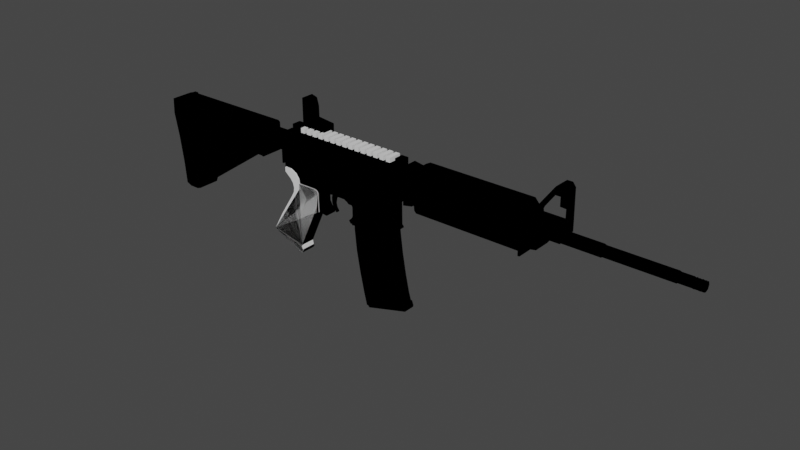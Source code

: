 # Source: gun.blend  (saved by Blender 5.1.30; exported with 4.5.12 LTS)
import bpy
from mathutils import Matrix  # noqa: F401  (used for matrix-valued properties, if any)

bpy.ops.wm.read_factory_settings(use_empty=True)
scene = bpy.context.scene
scene.name = 'Scene'

# ---- collections
col_gun = bpy.data.collections.new('gun'); scene.collection.children.link(col_gun)
col_gun_booleans = bpy.data.collections.new('gun_booleans'); scene.collection.children.link(col_gun_booleans)

# ---- images (referenced by path relative to the original .blend; pixels are not part of the script)
import os
ASSET_DIR = os.environ.get("B2B_ASSET_DIR", "")  # directory of the original .blend (textures are referenced by path, not embedded)
HERE = os.path.dirname(os.path.abspath(__file__))  # packed textures are extracted next to this script under _unpacked/

def load_image(name, relpath, width, height, colorspace="sRGB"):
    """Load a texture the original file referenced (path relative to the .blend, or extracted next to this script)."""
    p = next((c for c in (os.path.join(HERE, relpath), os.path.join(ASSET_DIR, relpath)) if relpath and os.path.exists(c)), "")
    if p:
        img = bpy.data.images.load(p, check_existing=True)
        img.name = name
    else:  # same state as the original file: an image datablock whose file is absent (Cycles renders it pink)
        img = bpy.data.images.new(name, width, height)
        img.source = "FILE"
        img.filepath = "//" + (relpath or name)
    img.colorspace_settings.name = colorspace
    return img
img_untitled = load_image('Untitled', 'mag.png', 1024, 1024, 'sRGB')

# ---- materials (node trees are filled in below, after node groups)
mat_material_003 = bpy.data.materials.new('Material.003')
mat_material_003.use_backface_culling_lightprobe_volume = False
mat_material_003.use_transparent_shadow = False

# ---- node groups
ng_auto_smooth = bpy.data.node_groups.new('Auto Smooth', 'GeometryNodeTree')
_s = ng_auto_smooth.interface.new_socket(name='Geometry', in_out='OUTPUT', socket_type='NodeSocketGeometry')
_s = ng_auto_smooth.interface.new_socket(name='Geometry', in_out='INPUT', socket_type='NodeSocketGeometry')
_s = ng_auto_smooth.interface.new_socket(name='Angle', in_out='INPUT', socket_type='NodeSocketFloat')
_s.subtype = 'ANGLE'
_s.min_value = 0.0
_s.max_value = 3.142
ng_auto_smooth.is_modifier = True
_N = ng_auto_smooth.nodes; _L = ng_auto_smooth.links
n0 = _N.new('NodeGroupOutput'); n0.name = 'Group Output'; n0.location = (480, -100)
n1 = _N.new('NodeGroupInput'); n1.name = 'Group Input'; n1.location = (-420, -300)
n2 = _N.new('NodeGroupInput'); n2.name = 'Group Input.001'; n2.location = (-60, -100)
n3 = _N.new('GeometryNodeSetShadeSmooth'); n3.name = 'Set Shade Smooth'; n3.location = (120, -100)
n3.domain = 'EDGE'
n4 = _N.new('GeometryNodeSetShadeSmooth'); n4.name = 'Set Shade Smooth.001'; n4.location = (300, -100)
n5 = _N.new('GeometryNodeInputMeshEdgeAngle'); n5.name = 'Edge Angle'; n5.location = (-420, -220)
n6 = _N.new('GeometryNodeInputEdgeSmooth'); n6.name = 'Is Edge Smooth'; n6.location = (-60, -160)
n7 = _N.new('GeometryNodeInputShadeSmooth'); n7.name = 'Is Face Smooth'; n7.location = (-240, -340)
n8 = _N.new('FunctionNodeBooleanMath'); n8.name = 'Boolean Math'; n8.location = (-60, -220)
n9 = _N.new('FunctionNodeCompare'); n9.name = 'Compare'; n9.location = (-240, -180)
n9.operation = 'LESS_EQUAL'
_L.new(n5.outputs[0], n9.inputs[0])
_L.new(n4.outputs[0], n0.inputs[0])
_L.new(n1.outputs[1], n9.inputs[1])
_L.new(n9.outputs[0], n8.inputs[0])
_L.new(n7.outputs[0], n8.inputs[1])
_L.new(n2.outputs[0], n3.inputs[0])
_L.new(n6.outputs[0], n3.inputs[1])
_L.new(n3.outputs[0], n4.inputs[0])
_L.new(n8.outputs[0], n3.inputs[2])
n0.is_active_output = True

# ---- material node trees
mat_material_003.use_nodes = True; mat_material_003.node_tree.nodes.clear()
_N = mat_material_003.node_tree.nodes; _L = mat_material_003.node_tree.links
n0 = _N.new('ShaderNodeOutputMaterial'); n0.name = 'Material Output'; n0.location = (300, 300)
n1 = _N.new('ShaderNodeEeveeSpecular'); n1.name = 'Specular BSDF'; n1.location = (10, 300)
n1.inputs[2].default_value = 1.0
n2 = _N.new('ShaderNodeTexImage'); n2.name = 'Image Texture'; n2.location = (-280, 278)
n2.image = img_untitled
n2.interpolation = 'Closest'
n3 = _N.new('ShaderNodeUVMap'); n3.name = 'UV Map'; n3.location = (-470, 256)
_L.new(n1.outputs[0], n0.inputs[0])
_L.new(n2.outputs[0], n1.inputs[0])
_L.new(n3.outputs[0], n2.inputs[0])
n0.is_active_output = True

# ---- world
world_world = bpy.data.worlds.new('World'); scene.world = world_world
world_world.use_nodes = True; world_world.node_tree.nodes.clear()
_N = world_world.node_tree.nodes; _L = world_world.node_tree.links
n0 = _N.new('ShaderNodeOutputWorld'); n0.name = 'World Output'; n0.location = (300, 300)
n1 = _N.new('ShaderNodeBackground'); n1.name = 'Background'; n1.location = (10, 300)
n1.inputs[0].default_value = (0.05088, 0.05088, 0.05088, 1.0)
_L.new(n1.outputs[0], n0.inputs[0])
n0.is_active_output = True
world_world.color = (0.05088, 0.05088, 0.05088)
world_world.use_sun_shadow = False
world_world.sun_shadow_jitter_overblur = 0.0

# ---- meshes
me_cube_003 = bpy.data.meshes.new('Cube.003')
me_cube_003.from_pydata([(4.112, 0.1655, -0.2438), (4.112, 0.0, -0.2438), (4.282, 0.0, -1.263), (4.281, 0.0, -0.2468), (4.282, 0.1299, -1.263), (4.281, 0.1655, -0.2468), (3.788, 0.1655, -0.04259), (3.788, 0.0, -0.04259), (3.919, 0.0, -0.1833), (3.919, 0.1655, -0.1833), (3.734, 0.1655, 0.1181), (3.734, 0.0, 0.1181), (3.101, 0.1655, 0.1116), (3.101, 0.0, 0.1116), (3.07, 0.1655, 0.1794), (3.07, 0.0, 0.1794), (3.069, 0.1655, 0.7041), (3.069, 0.0, 0.7041), (2.811, 0.1655, 0.7473), (2.811, 0.0, 0.7473), (2.788, 0.1655, 0.6589), (2.788, 0.0, 0.6589), (2.895, 0.1655, 0.5679), (2.895, 0.0, 0.5679), (2.96, 0.1655, 0.4484), (2.96, 0.0, 0.4484), (2.962, 0.1655, 0.2957), (2.962, 0.0, 0.2957), (2.906, 0.1655, 0.1746), (2.906, 0.0, 0.1746), (2.817, 0.1655, 0.09736), (2.817, 0.0, 0.09736), (2.701, 0.1655, 0.05996), (2.701, 0.0, 0.05996), (2.119, 0.1823, 0.06149), (2.119, 0.0, 0.06149), (2.054, 0.1823, 0.08862), (2.054, 0.0, 0.08862), (1.935, 0.1178, 0.1972), (1.935, 0.0, 0.1972), (1.893, 0.1178, 0.2863), (1.893, 0.0, 0.2863), (1.891, 0.1178, 0.4325), (1.891, 0.0, 0.4325), (1.943, 0.1178, 0.5498), (1.943, 0.0, 0.5498), (2.044, 0.1178, 0.6516), (2.044, 0.0, 0.6516), (1.993, 0.1178, 0.7283), (1.993, 0.0, 0.7283), (0.4452, 0.1981, 0.4541), (0.4452, 0.0, 0.4541), (0.4534, 0.1982, 0.4135), (0.4534, 0.0, 0.4135), (0.4791, 0.1823, 0.3724), (0.4791, 0.0, 0.3724), (0.4881, 0.1823, -0.2524), (0.4881, 0.0, -0.2524), (0.45, 0.1823, -0.3342), (0.45, 0.0, -0.3342), (0.3805, 0.1823, -0.3847), (0.3805, 0.0, -0.3847), (0.311, 0.1823, -0.4049), (0.311, 0.0, -0.4049), (0.264, 0.1823, -0.4345), (0.264, 0.0, -0.4345), (0.2472, 0.1823, -0.4667), (0.2472, 0.0, -0.4667), (4.203, 0.0, -1.309), (4.203, 0.1299, -1.309), (0.2463, 0.0, -0.6267), (0.2463, 0.1823, -0.6267), (3.563, 0.1655, -0.6267), (3.644, 0.1655, -0.6286), (3.72, 0.1655, -0.638), (3.788, 0.1655, -0.662), (3.853, 0.1655, -0.6995), (3.913, 0.1655, -0.7588), (3.961, 0.1655, -0.8242), (3.999, 0.1655, -0.9243), (4.016, 0.1655, -1.045), (4.016, 0.1299, -1.154), (4.016, 0.1299, -1.309), (4.016, 0.0, -1.309), (3.07, 0.1654, 0.2969), (3.069, 0.1652, 0.4511), (3.069, 0.0, 0.4511), (3.07, 0.0, 0.2969), (2.431, 0.0, 0.3776), (2.369, 0.0, 0.02391), (2.683, 0.0, 0.09298), (7.405, 0.2838, -0.9613), (4.281, 0.2838, -0.9613), (7.405, 0.2296, -0.7945), (4.281, 0.2296, -0.7945), (7.405, 0.0877, -0.6914), (4.281, 0.0877, -0.6914), (7.405, -0.0877, -0.6914), (4.281, -0.0877, -0.6914), (7.405, -0.2296, -0.7945), (4.281, -0.2296, -0.7945), (7.405, -0.2838, -0.9613), (4.281, -0.2838, -0.9613), (7.405, -0.2296, -1.128), (4.281, -0.2296, -1.128), (7.405, -0.0877, -1.231), (4.281, -0.0877, -1.231), (7.405, 0.0877, -1.231), (4.281, 0.0877, -1.231), (7.405, 0.2296, -1.128), (4.281, 0.2296, -1.128), (2.017, 0.0, 0.6922), (2.017, 0.1178, 0.6922), (1.866, 0.1184, 0.7035), (1.99, 0.0, 0.1411), (1.858, 0.1178, 0.1399), (1.858, 0.1823, 0.14), (1.858, 0.1823, 0.6109), (1.87, 0.1178, 0.6714), (1.87, 0.1982, 0.6714), (1.866, 0.1981, 0.7035), (1.866, 0.0, 0.7035), (1.99, 0.1178, 0.1411), (1.858, 0.1178, 0.6109), (0.2463, 0.1823, -0.5046), (0.2463, 0.0, -0.5046), (0.2657, 0.1823, -0.5697), (0.3322, 0.1823, -0.594), (0.4053, 0.1823, -0.5696), (0.4052, 0.1823, -0.5013), (0.4054, 0.1823, -0.4278), (0.3332, 0.1823, -0.4009), (0.2671, 0.1823, -0.4346), (1.859, 0.1823, -0.3798), (2.119, 0.1823, -0.4956), (2.119, 0.1823, -0.6267), (2.072, 0.2757, -0.1146), (2.024, 0.2757, -0.06723), (2.15, 0.1655, -0.6267), (2.15, 0.1655, 0.05691), (2.15, 0.0, 0.05691), (0.2462, 0.2261, -0.5047), (0.2657, 0.2261, -0.5697), (0.3322, 0.2261, -0.5941), (0.4053, 0.2261, -0.5696), (0.4051, 0.2341, -0.5014), (0.4054, 0.2261, -0.4278), (0.3332, 0.2261, -0.4009), (0.2671, 0.2261, -0.4347), (0.278, 0.2405, -0.5037), (0.2918, 0.2405, -0.5468), (0.3331, 0.2405, -0.5608), (0.375, 0.2405, -0.5451), (0.3916, 0.2405, -0.5013), (0.3746, 0.2405, -0.4597), (0.3334, 0.2405, -0.4414), (0.2911, 0.2405, -0.4594), (0.3119, 0.248, -0.503), (0.3177, 0.248, -0.5203), (0.3337, 0.248, -0.5258), (0.35, 0.248, -0.5209), (0.3577, 0.248, -0.5017), (0.3508, 0.248, -0.4847), (0.3343, 0.248, -0.478), (0.3165, 0.248, -0.4855), (2.072, 0.1863, -0.1146), (2.024, 0.1863, -0.06723), (1.95, 0.1863, -0.06699), (1.903, 0.1863, -0.1204), (1.902, 0.1863, -0.2722), (1.948, 0.1863, -0.3252), (2.024, 0.1863, -0.3252), (2.071, 0.1863, -0.2733), (1.99, 0.1827, 0.1411), (0.4121, 0.1823, -0.3845), (0.4121, 0.1823, -0.6267), (0.4121, 0.1823, -0.5013), (2.119, 0.1823, -0.3789), (2.119, 0.1823, -0.5939), (0.4121, 0.1823, -0.5953), (2.119, 0.1823, -0.3887), (0.4121, 0.1823, -0.3944), (2.119, 0.2378, -0.4956), (0.4121, 0.2168, -0.564), (2.119, 0.1823, -0.4244), (2.119, 0.1823, -0.46), (0.4121, 0.1823, -0.43), (0.4121, 0.1823, -0.4656), (2.119, 0.2168, -0.4244), (0.4121, 0.2378, -0.5013), (0.4121, 0.232, -0.5326), (2.119, 0.2168, -0.5612), (2.119, 0.1823, -0.5284), (2.119, 0.1823, -0.5612), (0.4121, 0.1823, -0.5326), (0.4121, 0.1823, -0.564), (2.119, 0.232, -0.5284), (0.4121, 0.232, -0.4656), (0.4121, 0.2168, -0.43), (2.119, 0.232, -0.46), (1.858, 0.1823, -0.01492), (2.119, 0.1823, -0.01492), (1.95, 0.2757, -0.06699), (1.903, 0.2757, -0.1204), (1.902, 0.2757, -0.2722), (1.948, 0.2757, -0.3252), (2.024, 0.2757, -0.3252), (2.071, 0.2757, -0.2733), (4.282, 0.0, -1.045), (4.282, 0.0, -1.099), (4.282, 0.1655, -1.045), (4.282, 0.1299, -1.099), (4.016, 0.1299, -1.099)], [], [(3, 5, 0, 1), (1, 0, 9, 8), (8, 9, 6, 7), (10, 11, 7, 6), (11, 10, 12, 13), (13, 12, 14, 15), (17, 16, 18, 19), (19, 18, 20, 21), (21, 20, 22, 23), (23, 22, 24, 25), (25, 24, 26, 27), (27, 26, 28, 29), (29, 28, 30, 31), (31, 30, 32, 33), (33, 32, 139, 140), (35, 34, 36, 37), (37, 36, 122, 114), (39, 38, 40, 41), (41, 40, 42, 43), (43, 42, 44, 45), (47, 46, 112, 111), (51, 50, 52, 53), (53, 52, 54, 55), (55, 54, 56, 57), (57, 56, 58, 59), (59, 58, 60, 61), (61, 60, 62, 63), (63, 62, 64, 65), (65, 64, 66, 67), (67, 66, 124, 125), (69, 4, 2, 68), (44, 46, 47, 45), (82, 69, 68, 83), (86, 85, 16, 17), (15, 14, 84, 87), (87, 84, 85, 86), (48, 113, 121, 49), (4, 211, 209, 2), (91, 92, 94, 93), (93, 94, 96, 95), (95, 96, 98, 97), (97, 98, 100, 99), (99, 100, 102, 101), (101, 102, 104, 103), (103, 104, 106, 105), (105, 106, 108, 107), (94, 92, 110, 108, 106, 104, 102, 100, 98, 96), (107, 108, 110, 109), (109, 110, 92, 91), (91, 93, 95, 97, 99, 101, 103, 105, 107, 109), (111, 112, 48, 49), (52, 50, 120, 119), (54, 117, 116, 200, 133, 174, 60, 58, 56), (118, 123, 117, 119), (119, 120, 113, 118), (119, 117, 54, 52), (121, 113, 120, 50, 51), (122, 115, 123, 118, 113, 48, 112, 46, 44, 42, 40, 38), (114, 122, 38, 39), (117, 123, 115, 116), (125, 124, 71, 70), (124, 126, 127, 128, 129, 176, 194, 195, 179, 175, 71), (127, 126, 142, 143), (129, 128, 144, 145), (131, 130, 146, 147), (124, 132, 148, 141), (126, 124, 141, 142), (128, 127, 143, 144), (130, 129, 145, 146), (132, 131, 147, 148), (60, 174, 181, 186, 187, 176, 129, 130, 131, 132, 124, 66, 64, 62), (138, 139, 32, 30, 28, 26, 24, 22, 20, 18, 16, 85, 84, 14, 12, 10, 6, 9, 0, 5, 210, 80, 79, 78, 77, 76, 75, 74, 73, 72), (122, 36, 173), (140, 139, 34, 35), (135, 178, 193, 192, 134, 185, 184, 180, 177, 201, 34, 139, 138), (147, 146, 154, 155), (149, 156, 164, 157), (145, 144, 152, 153), (143, 142, 150, 151), (148, 147, 155, 156), (146, 145, 153, 154), (144, 143, 151, 152), (142, 141, 149, 150), (141, 148, 156, 149), (160, 159, 158, 157, 164, 163, 162, 161), (155, 154, 162, 163), (153, 152, 160, 161), (151, 150, 158, 159), (156, 155, 163, 164), (154, 153, 161, 162), (152, 151, 159, 160), (150, 149, 157, 158), (116, 115, 122, 173), (168, 169, 133, 200, 201, 165, 166, 167), (176, 187, 197, 189), (189, 182, 196, 190), (201, 177, 133, 169, 170, 171, 172, 165), (179, 178, 135, 175), (180, 181, 174, 133, 177), (178, 191, 193), (197, 199, 182, 189), (188, 199, 197, 198), (186, 181, 198), (184, 185, 199, 188), (190, 196, 191, 183), (192, 193, 191, 196), (187, 186, 198, 197), (134, 192, 196, 182), (188, 180, 184), (194, 176, 189, 190), (185, 134, 182, 199), (179, 195, 183), (195, 194, 190, 183), (178, 179, 183, 191), (180, 188, 198, 181), (171, 170, 205, 206), (201, 200, 116, 173, 36, 34), (206, 205, 204, 203, 202, 137, 136, 207), (169, 168, 203, 204), (167, 166, 137, 202), (172, 171, 206, 207), (170, 169, 204, 205), (168, 167, 202, 203), (166, 165, 136, 137), (165, 172, 207, 136), (80, 210, 211, 212), (212, 211, 4, 69, 82, 81), (209, 211, 210, 208), (208, 210, 5, 3)])
_uv = me_cube_003.uv_layers.new(name='UVMap')
_uv.uv.foreach_set('vector', [0.7494, 0.8734, 0.7755, 0.8734, 0.7755, 0.8994, 0.7494, 0.8994, 0.7494, 0.8994, 0.7755, 0.8994, 0.7755, 0.927, 0.7494, 0.927, 0.8044, 0.9287, 0.7782, 0.9287, 0.7782, 0.9058, 0.8044, 0.9058, 0.7782, 0.8802, 0.8044, 0.8802, 0.8044, 0.9058, 0.7782, 0.9058, 0.3684, 0.8466, 0.3946, 0.8466, 0.3946, 0.9444, 0.3684, 0.9444, 0.337, 0.9429, 0.3108, 0.9429, 0.3108, 0.9321, 0.337, 0.9321, -2.355e-10, 0.8837, 0.02618, 0.8837, 0.02618, 0.9219, 1.028e-09, 0.9219, 0.337, 0.8491, 0.3631, 0.8491, 0.3631, 0.8626, 0.337, 0.8626, 0.337, 0.8626, 0.3631, 0.8626, 0.3631, 0.8787, 0.337, 0.8787, 0.337, 0.8787, 0.3631, 0.8787, 0.3631, 0.8987, 0.337, 0.8987, 0.337, 0.8987, 0.3631, 0.8987, 0.3631, 0.9227, 0.337, 0.9227, 0.337, 0.9227, 0.3631, 0.9227, 0.3631, 0.9408, 0.337, 0.9408, 0.6619, 0.7826, 0.6881, 0.7826, 0.6881, 0.799, 0.6619, 0.799, 0.6619, 0.799, 0.6881, 0.799, 0.6881, 0.8182, 0.6619, 0.8182, 0.6619, 0.8182, 0.6881, 0.8182, 0.6881, 0.9033, 0.6619, 0.9033, 0.6619, 0.9079, 0.6908, 0.9079, 0.6908, 0.917, 0.6619, 0.917, 0.5868, 0.9452, 0.558, 0.9452, 0.5682, 0.9366, 0.5868, 0.9366, 0.5868, 0.9274, 0.5682, 0.9274, 0.5682, 0.9132, 0.5868, 0.9132, 0.5868, 0.9132, 0.5682, 0.9132, 0.5682, 0.89, 0.5868, 0.89, 0.5868, 0.89, 0.5682, 0.89, 0.5682, 0.8717, 0.5868, 0.8717, 0.7397, 0.8966, 0.7397, 0.9152, 0.7332, 0.9152, 0.7332, 0.8966, 0.6306, 0.7826, 0.6619, 0.7826, 0.6619, 0.7891, 0.6306, 0.7891, 0.6306, 0.7891, 0.6619, 0.7891, 0.6594, 0.796, 0.6306, 0.796, 0.6306, 0.796, 0.6594, 0.796, 0.6594, 0.8944, 0.6306, 0.8944, 0.6306, 0.8944, 0.6594, 0.8944, 0.6594, 0.9066, 0.6306, 0.9066, 0.02618, 0.8837, 0.05502, 0.8837, 0.05502, 0.8962, 0.02618, 0.8962, 0.02618, 0.8962, 0.05502, 0.8962, 0.05502, 0.9076, 0.02618, 0.9076, 0.02618, 0.9076, 0.05502, 0.9076, 0.05502, 0.9159, 0.02618, 0.9159, 0.05502, 0.8837, 0.08387, 0.8837, 0.08387, 0.8885, 0.05502, 0.8885, 0.05502, 0.8885, 0.08387, 0.8885, 0.08387, 0.8944, 0.05502, 0.8944, 0.8858, 0.7962, 0.8858, 0.7833, 0.9064, 0.7833, 0.9064, 0.7962, 0.9115, 0.6782, 0.8944, 0.6782, 0.8944, 0.6596, 0.9115, 0.6596, 0.8858, 0.8258, 0.8858, 0.7962, 0.9064, 0.7962, 0.9064, 0.8258, 0.337, 0.8891, 0.3108, 0.8891, 0.3108, 0.8491, 0.337, 0.8491, 0.337, 0.9321, 0.3108, 0.9321, 0.3108, 0.9135, 0.337, 0.9135, 0.337, 0.9135, 0.3108, 0.9135, 0.3108, 0.8891, 0.337, 0.8891, 0.4276, 0.6173, 0.4277, 0.6378, 0.4089, 0.6378, 0.4089, 0.6173, 0.8882, 0.5749, 0.8882, 0.549, 0.9088, 0.549, 0.9088, 0.5749, 0.4729, 0.4227, 0.4729, 0.917, 0.4467, 0.9169, 0.4467, 0.4226, 0.5497, 0.4263, 0.5497, 0.9081, 0.5272, 0.9044, 0.5272, 0.4226, 0.5272, 0.4226, 0.5272, 0.9044, 0.4995, 0.9044, 0.4995, 0.4226, 0.6306, 0.2886, 0.6306, 0.7829, 0.6081, 0.7829, 0.6081, 0.2886, 0.6081, 0.2886, 0.6081, 0.7829, 0.5804, 0.7829, 0.5804, 0.2886, 0.5804, 0.2886, 0.5804, 0.7829, 0.5579, 0.7829, 0.5579, 0.2886, 0.7032, 0.2886, 0.7032, 0.7812, 0.6808, 0.7826, 0.6808, 0.29, 0.6808, 0.29, 0.6808, 0.7826, 0.653, 0.7826, 0.653, 0.29, 0.2646, 0.7781, 0.2646, 0.8057, 0.2483, 0.828, 0.2219, 0.8364, 0.1956, 0.8278, 0.1792, 0.8054, 0.1792, 0.7778, 0.1956, 0.7555, 0.2219, 0.7471, 0.2483, 0.7557, 0.653, 0.29, 0.653, 0.7826, 0.6306, 0.7812, 0.6306, 0.2886, 0.4995, 0.4226, 0.4995, 0.9169, 0.4729, 0.917, 0.4729, 0.4227, 0.3258, 0.7508, 0.2994, 0.7423, 0.2831, 0.7198, 0.2831, 0.6921, 0.2994, 0.6696, 0.3258, 0.661, 0.3521, 0.6696, 0.3684, 0.6921, 0.3684, 0.7198, 0.3521, 0.7423, 0.7332, 0.8966, 0.7332, 0.9152, 0.7274, 0.9152, 0.7274, 0.8966, 0.1678, 0.007272, 0.1739, 0.004855, 0.2528, 0.2191, 0.2479, 0.2205, 0.1621, 0.01248, 0.2381, 0.2205, 0.1648, 0.2337, 0.1407, 0.2381, 0.08389, 0.2485, 0.04237, 0.02336, 0.04146, 0.01844, 0.05127, 0.02784, 0.06509, 0.03147, 0.2773, 0.7522, 0.2773, 0.7617, 0.2671, 0.7617, 0.2646, 0.7522, 0.2646, 0.7522, 0.2646, 0.7471, 0.2772, 0.7471, 0.2773, 0.7522, 0.2479, 0.2205, 0.2381, 0.2205, 0.1621, 0.01248, 0.1678, 0.007272, 0.4089, 0.6378, 0.4277, 0.6378, 0.4403, 0.6378, 0.4403, 0.8658, 0.4089, 0.8658, 0.2759, 0.929, 0.2552, 0.931, 0.2486, 0.8568, 0.2496, 0.8471, 0.2486, 0.8421, 0.2683, 0.8364, 0.2725, 0.8418, 0.2773, 0.8478, 0.2629, 0.8652, 0.2563, 0.8844, 0.2587, 0.9075, 0.2665, 0.9209, 0.5868, 0.9366, 0.5682, 0.9366, 0.5682, 0.9274, 0.5868, 0.9274, 0.2671, 0.7617, 0.2773, 0.7617, 0.2773, 0.8362, 0.2671, 0.8362, 0.05502, 0.8944, 0.08387, 0.8944, 0.08387, 0.9136, 0.05502, 0.9136, 0.01901, 0.0009262, 0.009422, 0.005783, 0.007503, 0.01682, 0.01337, 0.0275, 0.024, 0.02557, 0.0242, 0.02665, 0.01932, 0.02753, 0.01444, 0.02841, 0.009554, 0.0293, 0.004673, 0.03018, 2.505e-09, 0.004365, 0.5566, 0.7092, 0.5566, 0.7194, 0.5497, 0.7194, 0.5497, 0.7092, 0.5579, 0.7721, 0.5579, 0.7829, 0.551, 0.7829, 0.5497, 0.7721, 0.2757, 0.7106, 0.2757, 0.7004, 0.2826, 0.7004, 0.2826, 0.7106, 0.5497, 0.73, 0.5497, 0.7194, 0.5566, 0.7194, 0.5566, 0.73, 0.5497, 0.7406, 0.5497, 0.73, 0.5566, 0.73, 0.5566, 0.7406, 0.5566, 0.6974, 0.5566, 0.7092, 0.5497, 0.7092, 0.5497, 0.6974, 0.5579, 0.7605, 0.5579, 0.7721, 0.5497, 0.7721, 0.551, 0.7605, 0.2757, 0.722, 0.2757, 0.7106, 0.2826, 0.7106, 0.2826, 0.722, 0.04146, 0.01844, 0.04237, 0.02336, 0.04084, 0.02364, 0.0353, 0.02464, 0.02975, 0.02564, 0.0242, 0.02665, 0.024, 0.02557, 0.03544, 0.02354, 0.0376, 0.01154, 0.03049, 0.002201, 0.01901, 0.0009262, 0.02494, -1.318e-08, 0.03041, 0.001709, 0.03636, 0.008185, 0.05362, 0.3007, 0.16, 0.2815, 0.176, 0.3671, 0.1851, 0.3841, 0.1997, 0.3958, 0.2201, 0.4012, 0.2438, 0.3966, 0.2606, 0.3831, 0.2717, 0.3638, 0.2862, 0.365, 0.2867, 0.4063, 0.2473, 0.4135, 0.2233, 0.418, 0.2051, 0.4213, 0.1954, 0.428, 0.2142, 0.5263, 0.1907, 0.5393, 0.1725, 0.5637, 0.1685, 0.5954, 0.1728, 0.6218, 0.04858, 0.6444, 0.04115, 0.603, 0.0594, 0.597, 0.0739, 0.5882, 0.08274, 0.579, 0.09028, 0.568, 0.09429, 0.5568, 0.0961, 0.5454, 0.09544, 0.5335, 0.09344, 0.5207, 0.5682, 0.9366, 0.558, 0.9452, 0.5579, 0.9366, 0.6619, 0.9033, 0.6881, 0.9033, 0.6908, 0.9079, 0.6619, 0.9079, 0.05278, 0.2959, 0.05788, 0.295, 0.06298, 0.2941, 0.06808, 0.2931, 0.07318, 0.2922, 0.07873, 0.2912, 0.08428, 0.2902, 0.08982, 0.2892, 0.09135, 0.2889, 0.148, 0.2787, 0.1599, 0.2765, 0.16, 0.2815, 0.05362, 0.3007, 0.8996, 0.8677, 0.911, 0.872, 0.9061, 0.877, 0.8996, 0.8741, 0.8908, 0.884, 0.8929, 0.877, 0.8969, 0.8811, 0.8962, 0.8838, 0.911, 0.8836, 0.911, 0.8944, 0.9062, 0.8905, 0.9088, 0.8836, 0.8995, 0.8983, 0.8889, 0.8945, 0.893, 0.8908, 0.8996, 0.893, 0.8891, 0.8731, 0.8996, 0.8677, 0.8996, 0.8741, 0.8929, 0.877, 0.911, 0.872, 0.911, 0.8836, 0.9088, 0.8836, 0.9061, 0.877, 0.911, 0.8944, 0.8995, 0.8983, 0.8996, 0.893, 0.9062, 0.8905, 0.8889, 0.8945, 0.8858, 0.8842, 0.8908, 0.884, 0.893, 0.8908, 0.8858, 0.8842, 0.8891, 0.8731, 0.8929, 0.877, 0.8908, 0.884, 0.9022, 0.8867, 0.8996, 0.8874, 0.8971, 0.8866, 0.8962, 0.8838, 0.8969, 0.8811, 0.8997, 0.8799, 0.9023, 0.8809, 0.9034, 0.8836, 0.8996, 0.8741, 0.9061, 0.877, 0.9023, 0.8809, 0.8997, 0.8799, 0.9088, 0.8836, 0.9062, 0.8905, 0.9022, 0.8867, 0.9034, 0.8836, 0.8996, 0.893, 0.893, 0.8908, 0.8971, 0.8866, 0.8996, 0.8874, 0.8929, 0.877, 0.8996, 0.8741, 0.8997, 0.8799, 0.8969, 0.8811, 0.9061, 0.877, 0.9088, 0.8836, 0.9034, 0.8836, 0.9023, 0.8809, 0.9062, 0.8905, 0.8996, 0.893, 0.8996, 0.8874, 0.9022, 0.8867, 0.893, 0.8908, 0.8908, 0.884, 0.8962, 0.8838, 0.8971, 0.8866, 0.8961, 0.9187, 0.8858, 0.9187, 0.8858, 0.8983, 0.8961, 0.8983, 0.1255, 0.248, 0.1019, 0.2521, 0.08389, 0.2485, 0.1407, 0.2381, 0.148, 0.2787, 0.1312, 0.2741, 0.1372, 0.2654, 0.1352, 0.2538, 0.8944, 0.7661, 0.8944, 0.7605, 0.9022, 0.7605, 0.9032, 0.7661, 0.0243, 0.02653, 0.07328, 0.2921, 0.06817, 0.293, 0.0194, 0.02743, 0.148, 0.2787, 0.09135, 0.2889, 0.08389, 0.2485, 0.1019, 0.2521, 0.0949, 0.2608, 0.09704, 0.2726, 0.1065, 0.2785, 0.1312, 0.2741, 0.009554, 0.0293, 0.05788, 0.295, 0.05278, 0.2959, 0.004673, 0.03018, 0.08982, 0.2892, 0.04084, 0.02364, 0.04237, 0.02336, 0.08389, 0.2485, 0.09135, 0.2889, 0.4454, 0.8983, 0.4399, 0.8931, 0.4454, 0.8931, 0.02983, 0.02554, 0.07881, 0.2911, 0.07328, 0.2921, 0.0243, 0.02653, 0.08434, 0.2901, 0.07881, 0.2911, 0.02983, 0.02554, 0.03536, 0.02457, 0.8944, 0.7549, 0.8944, 0.7492, 0.8998, 0.7549, 0.4454, 0.8715, 0.4454, 0.8771, 0.4375, 0.8771, 0.4399, 0.8715, 0.0194, 0.02743, 0.06817, 0.293, 0.06304, 0.294, 0.0145, 0.02834, 0.4454, 0.8879, 0.4454, 0.8931, 0.4399, 0.8931, 0.4375, 0.8879, 0.8944, 0.7605, 0.8944, 0.7549, 0.8998, 0.7549, 0.9022, 0.7605, 0.4454, 0.8827, 0.4454, 0.8879, 0.4375, 0.8879, 0.4366, 0.8827, 0.4399, 0.8715, 0.4454, 0.8658, 0.4454, 0.8715, 0.8944, 0.771, 0.8944, 0.7661, 0.9032, 0.7661, 0.9022, 0.771, 0.4454, 0.8771, 0.4454, 0.8827, 0.4366, 0.8827, 0.4375, 0.8771, 0.8944, 0.7809, 0.8944, 0.7759, 0.8998, 0.7759, 0.8944, 0.7759, 0.8944, 0.771, 0.9022, 0.771, 0.8998, 0.7759, 0.5551, 0.4231, 0.5551, 0.6922, 0.5497, 0.6918, 0.5497, 0.4226, 0.08982, 0.2892, 0.08434, 0.2901, 0.03536, 0.02457, 0.04084, 0.02364, 0.9085, 0.7372, 0.9085, 0.7492, 0.8944, 0.7492, 0.8944, 0.7372, 0.148, 0.2787, 0.1407, 0.2381, 0.1648, 0.2337, 0.1687, 0.2542, 0.1623, 0.2656, 0.1599, 0.2765, 0.8237, 0.921, 0.8117, 0.921, 0.8044, 0.9127, 0.8044, 0.8886, 0.8118, 0.8802, 0.8236, 0.8802, 0.8312, 0.8876, 0.8311, 0.9127, 0.3946, 0.8704, 0.3946, 0.8466, 0.4088, 0.8466, 0.4088, 0.8704, 0.3946, 0.891, 0.3946, 0.8796, 0.4088, 0.8796, 0.4088, 0.891, 0.9085, 0.7292, 0.9085, 0.7372, 0.8944, 0.7372, 0.8944, 0.7292, 0.3946, 0.8796, 0.3946, 0.8704, 0.4088, 0.8704, 0.4088, 0.8796, 0.3946, 0.9002, 0.3946, 0.891, 0.4088, 0.891, 0.4088, 0.9002, 0.7049, 0.8546, 0.7049, 0.8623, 0.6908, 0.8623, 0.6908, 0.8546, 0.7049, 0.8623, 0.7049, 0.8874, 0.6908, 0.8874, 0.6908, 0.8623, 0.04115, 0.603, 0.04858, 0.6444, 0.04012, 0.646, 0.03263, 0.6046, 0.03263, 0.6046, 0.04012, 0.646, 0.0146, 0.6506, 0.005277, 0.6397, -4.564e-09, 0.6105, 0.02412, 0.6062, 0.9088, 0.549, 0.8882, 0.549, 0.8826, 0.5405, 0.9088, 0.5405, 0.9088, 0.5405, 0.8826, 0.5405, 0.8826, 0.4142, 0.9088, 0.4142])
_ca = me_cube_003.color_attributes.new('Attribute', 'BYTE_COLOR', 'CORNER')
_ca.data.foreach_set('color', [1.0, 1.0, 1.0, 1.0, 1.0, 1.0, 1.0, 1.0, 1.0, 1.0, 1.0, 1.0, 1.0, 1.0, 1.0, 1.0, 1.0, 1.0, 1.0, 1.0, 1.0, 1.0, 1.0, 1.0, 1.0, 1.0, 1.0, 1.0, 1.0, 1.0, 1.0, 1.0, 1.0, 1.0, 1.0, 1.0, 1.0, 1.0, 1.0, 1.0, 1.0, 1.0, 1.0, 1.0, 1.0, 1.0, 1.0, 1.0, 1.0, 1.0, 1.0, 1.0, 1.0, 1.0, 1.0, 1.0, 1.0, 1.0, 1.0, 1.0, 1.0, 1.0, 1.0, 1.0, 1.0, 1.0, 1.0, 1.0, 1.0, 1.0, 1.0, 1.0, 1.0, 1.0, 1.0, 1.0, 1.0, 1.0, 1.0, 1.0, 1.0, 1.0, 1.0, 1.0, 1.0, 1.0, 1.0, 1.0, 1.0, 1.0, 1.0, 1.0, 1.0, 1.0, 1.0, 1.0, 1.0, 1.0, 1.0, 1.0, 1.0, 1.0, 1.0, 1.0, 1.0, 1.0, 1.0, 1.0, 1.0, 1.0, 1.0, 1.0, 1.0, 1.0, 1.0, 1.0, 1.0, 1.0, 1.0, 1.0, 1.0, 1.0, 1.0, 1.0, 1.0, 1.0, 1.0, 1.0, 1.0, 1.0, 1.0, 1.0, 1.0, 1.0, 1.0, 1.0, 1.0, 1.0, 1.0, 1.0, 1.0, 1.0, 1.0, 1.0, 1.0, 1.0, 1.0, 1.0, 1.0, 1.0, 1.0, 1.0, 1.0, 1.0, 1.0, 1.0, 1.0, 1.0, 1.0, 1.0, 1.0, 1.0, 1.0, 1.0, 1.0, 1.0, 1.0, 1.0, 1.0, 1.0, 1.0, 1.0, 1.0, 1.0, 1.0, 1.0, 1.0, 1.0, 1.0, 1.0, 1.0, 1.0, 1.0, 1.0, 1.0, 1.0, 1.0, 1.0, 1.0, 1.0, 1.0, 1.0, 1.0, 1.0, 1.0, 1.0, 1.0, 1.0, 1.0, 1.0, 1.0, 1.0, 1.0, 1.0, 1.0, 1.0, 1.0, 1.0, 1.0, 1.0, 1.0, 1.0, 1.0, 1.0, 1.0, 1.0, 1.0, 1.0, 1.0, 1.0, 1.0, 1.0, 1.0, 1.0, 1.0, 1.0, 1.0, 1.0, 1.0, 1.0, 1.0, 1.0, 1.0, 1.0, 1.0, 1.0, 1.0, 1.0, 1.0, 1.0, 1.0, 1.0, 1.0, 1.0, 1.0, 1.0, 1.0, 1.0, 1.0, 1.0, 1.0, 1.0, 1.0, 1.0, 1.0, 1.0, 1.0, 1.0, 1.0, 1.0, 1.0, 1.0, 1.0, 1.0, 1.0, 1.0, 1.0, 1.0, 1.0, 1.0, 1.0, 1.0, 1.0, 1.0, 1.0, 1.0, 1.0, 1.0, 1.0, 1.0, 1.0, 1.0, 1.0, 1.0, 1.0, 1.0, 1.0, 1.0, 1.0, 1.0, 1.0, 1.0, 1.0, 1.0, 1.0, 1.0, 1.0, 1.0, 1.0, 1.0, 1.0, 1.0, 1.0, 1.0, 1.0, 1.0, 1.0, 1.0, 1.0, 1.0, 1.0, 1.0, 1.0, 1.0, 1.0, 1.0, 1.0, 1.0, 1.0, 1.0, 1.0, 1.0, 1.0, 1.0, 1.0, 1.0, 1.0, 1.0, 1.0, 1.0, 1.0, 1.0, 1.0, 1.0, 1.0, 1.0, 1.0, 1.0, 1.0, 1.0, 1.0, 1.0, 1.0, 1.0, 1.0, 1.0, 1.0, 1.0, 1.0, 1.0, 1.0, 1.0, 1.0, 1.0, 1.0, 1.0, 1.0, 1.0, 1.0, 1.0, 1.0, 1.0, 1.0, 1.0, 1.0, 1.0, 1.0, 1.0, 1.0, 1.0, 1.0, 1.0, 1.0, 1.0, 1.0, 1.0, 1.0, 1.0, 1.0, 1.0, 1.0, 1.0, 1.0, 1.0, 1.0, 1.0, 1.0, 1.0, 1.0, 1.0, 1.0, 1.0, 1.0, 1.0, 1.0, 1.0, 1.0, 1.0, 1.0, 1.0, 1.0, 1.0, 1.0, 1.0, 1.0, 1.0, 1.0, 1.0, 1.0, 1.0, 1.0, 1.0, 1.0, 1.0, 1.0, 1.0, 1.0, 1.0, 1.0, 1.0, 1.0, 1.0, 1.0, 1.0, 1.0, 1.0, 1.0, 1.0, 1.0, 1.0, 1.0, 1.0, 1.0, 1.0, 1.0, 1.0, 1.0, 1.0, 1.0, 1.0, 1.0, 1.0, 1.0, 1.0, 1.0, 1.0, 1.0, 1.0, 1.0, 1.0, 1.0, 1.0, 1.0, 1.0, 1.0, 1.0, 1.0, 1.0, 1.0, 1.0, 1.0, 1.0, 1.0, 1.0, 1.0, 1.0, 1.0, 1.0, 1.0, 1.0, 1.0, 1.0, 1.0, 1.0, 1.0, 1.0, 1.0, 1.0, 1.0, 1.0, 1.0, 1.0, 1.0, 1.0, 1.0, 1.0, 1.0, 1.0, 1.0, 1.0, 1.0, 1.0, 1.0, 1.0, 1.0, 1.0, 1.0, 1.0, 1.0, 1.0, 1.0, 1.0, 1.0, 1.0, 1.0, 1.0, 1.0, 1.0, 1.0, 1.0, 1.0, 1.0, 1.0, 1.0, 1.0, 1.0, 1.0, 1.0, 1.0, 1.0, 1.0, 1.0, 1.0, 1.0, 1.0, 1.0, 1.0, 1.0, 1.0, 1.0, 1.0, 1.0, 1.0, 1.0, 1.0, 1.0, 1.0, 1.0, 1.0, 1.0, 1.0, 1.0, 1.0, 1.0, 1.0, 1.0, 1.0, 1.0, 1.0, 1.0, 1.0, 1.0, 1.0, 1.0, 1.0, 1.0, 1.0, 1.0, 1.0, 1.0, 1.0, 1.0, 1.0, 1.0, 1.0, 1.0, 1.0, 1.0, 1.0, 1.0, 1.0, 1.0, 1.0, 1.0, 1.0, 1.0, 1.0, 1.0, 1.0, 1.0, 1.0, 1.0, 1.0, 1.0, 1.0, 1.0, 1.0, 1.0, 1.0, 1.0, 1.0, 1.0, 1.0, 1.0, 1.0, 1.0, 1.0, 1.0, 1.0, 1.0, 1.0, 1.0, 1.0, 1.0, 1.0, 1.0, 1.0, 1.0, 1.0, 1.0, 1.0, 1.0, 1.0, 1.0, 1.0, 1.0, 1.0, 1.0, 1.0, 1.0, 1.0, 1.0, 1.0, 1.0, 1.0, 1.0, 1.0, 1.0, 1.0, 1.0, 1.0, 1.0, 1.0, 1.0, 1.0, 1.0, 1.0, 1.0, 1.0, 1.0, 1.0, 1.0, 1.0, 1.0, 1.0, 1.0, 1.0, 1.0, 1.0, 1.0, 1.0, 1.0, 1.0, 1.0, 1.0, 1.0, 1.0, 1.0, 1.0, 1.0, 1.0, 1.0, 1.0, 1.0, 1.0, 1.0, 1.0, 1.0, 1.0, 1.0, 1.0, 1.0, 1.0, 1.0, 1.0, 1.0, 1.0, 1.0, 1.0, 1.0, 1.0, 1.0, 1.0, 1.0, 1.0, 1.0, 1.0, 1.0, 1.0, 1.0, 1.0, 1.0, 1.0, 1.0, 1.0, 1.0, 1.0, 1.0, 1.0, 1.0, 1.0, 1.0, 1.0, 1.0, 1.0, 1.0, 1.0, 1.0, 1.0, 1.0, 1.0, 1.0, 1.0, 1.0, 1.0, 1.0, 1.0, 1.0, 1.0, 1.0, 1.0, 1.0, 1.0, 1.0, 1.0, 1.0, 1.0, 1.0, 1.0, 1.0, 1.0, 1.0, 1.0, 1.0, 1.0, 1.0, 1.0, 1.0, 1.0, 1.0, 1.0, 1.0, 1.0, 1.0, 1.0, 1.0, 1.0, 1.0, 1.0, 1.0, 1.0, 1.0, 1.0, 1.0, 1.0, 1.0, 1.0, 1.0, 1.0, 1.0, 1.0, 1.0, 1.0, 1.0, 1.0, 1.0, 1.0, 1.0, 1.0, 1.0, 1.0, 1.0, 1.0, 1.0, 1.0, 1.0, 1.0, 1.0, 1.0, 1.0, 1.0, 1.0, 1.0, 1.0, 1.0, 1.0, 1.0, 1.0, 1.0, 1.0, 1.0, 1.0, 1.0, 1.0, 1.0, 1.0, 1.0, 1.0, 1.0, 1.0, 1.0, 1.0, 1.0, 1.0, 1.0, 1.0, 1.0, 1.0, 1.0, 1.0, 1.0, 1.0, 1.0, 1.0, 1.0, 1.0, 1.0, 1.0, 1.0, 1.0, 1.0, 1.0, 1.0, 1.0, 1.0, 1.0, 1.0, 1.0, 1.0, 1.0, 1.0, 1.0, 1.0, 1.0, 1.0, 1.0, 1.0, 1.0, 1.0, 1.0, 1.0, 1.0, 1.0, 1.0, 1.0, 1.0, 1.0, 1.0, 1.0, 1.0, 1.0, 1.0, 1.0, 1.0, 1.0, 1.0, 1.0, 1.0, 1.0, 1.0, 1.0, 1.0, 1.0, 1.0, 1.0, 1.0, 1.0, 1.0, 1.0, 1.0, 1.0, 1.0, 1.0, 1.0, 1.0, 1.0, 1.0, 1.0, 1.0, 1.0, 1.0, 1.0, 1.0, 1.0, 1.0, 1.0, 1.0, 1.0, 1.0, 1.0, 1.0, 1.0, 1.0, 1.0, 1.0, 1.0, 1.0, 1.0, 1.0, 1.0, 1.0, 1.0, 1.0, 1.0, 1.0, 1.0, 1.0, 1.0, 1.0, 1.0, 1.0, 1.0, 1.0, 1.0, 1.0, 1.0, 1.0, 1.0, 1.0, 1.0, 1.0, 1.0, 1.0, 1.0, 1.0, 1.0, 1.0, 1.0, 1.0, 1.0, 1.0, 1.0, 1.0, 1.0, 1.0, 1.0, 1.0, 1.0, 1.0, 1.0, 1.0, 1.0, 1.0, 1.0, 1.0, 1.0, 1.0, 1.0, 1.0, 1.0, 1.0, 1.0, 1.0, 1.0, 1.0, 1.0, 1.0, 1.0, 1.0, 1.0, 1.0, 1.0, 1.0, 1.0, 1.0, 1.0, 1.0, 1.0, 1.0, 1.0, 1.0, 1.0, 1.0, 1.0, 1.0, 1.0, 1.0, 1.0, 1.0, 1.0, 1.0, 1.0, 1.0, 1.0, 1.0, 1.0, 1.0, 1.0, 1.0, 1.0, 1.0, 1.0, 1.0, 1.0, 1.0, 1.0, 1.0, 1.0, 1.0, 1.0, 1.0, 1.0, 1.0, 1.0, 1.0, 1.0, 1.0, 1.0, 1.0, 1.0, 1.0, 1.0, 1.0, 1.0, 1.0, 1.0, 1.0, 1.0, 1.0, 1.0, 1.0, 1.0, 1.0, 1.0, 1.0, 1.0, 1.0, 1.0, 1.0, 1.0, 1.0, 1.0, 1.0, 1.0, 1.0, 1.0, 1.0, 1.0, 1.0, 1.0, 1.0, 1.0, 1.0, 1.0, 1.0, 1.0, 1.0, 1.0, 1.0, 1.0, 1.0, 1.0, 1.0, 1.0, 1.0, 1.0, 1.0, 1.0, 1.0, 1.0, 1.0, 1.0, 1.0, 1.0, 1.0, 1.0, 1.0, 1.0, 1.0, 1.0, 1.0, 1.0, 1.0, 1.0, 1.0, 1.0, 1.0, 1.0, 1.0, 1.0, 1.0, 1.0, 1.0, 1.0, 1.0, 1.0, 1.0, 1.0, 1.0, 1.0, 1.0, 1.0, 1.0, 1.0, 1.0, 1.0, 1.0, 1.0, 1.0, 1.0, 1.0, 1.0, 1.0, 1.0, 1.0, 1.0, 1.0, 1.0, 1.0, 1.0, 1.0, 1.0, 1.0, 1.0, 1.0, 1.0, 1.0, 1.0, 1.0, 1.0, 1.0, 1.0, 1.0, 1.0, 1.0, 1.0, 1.0, 1.0, 1.0, 1.0, 1.0, 1.0, 1.0, 1.0, 1.0, 1.0, 1.0, 1.0, 1.0, 1.0, 1.0, 1.0, 1.0, 1.0, 1.0, 1.0, 1.0, 1.0, 1.0, 1.0, 1.0, 1.0, 1.0, 1.0, 1.0, 1.0, 1.0, 1.0, 1.0, 1.0, 1.0, 1.0, 1.0, 1.0, 1.0, 1.0, 1.0, 1.0, 1.0, 1.0, 1.0, 1.0, 1.0, 1.0, 1.0, 1.0, 1.0, 1.0, 1.0, 1.0, 1.0, 1.0, 1.0, 1.0, 1.0, 1.0, 1.0, 1.0, 1.0, 1.0, 1.0, 1.0, 1.0, 1.0, 1.0, 1.0, 1.0, 1.0, 1.0, 1.0, 1.0, 1.0, 1.0, 1.0, 1.0, 1.0, 1.0, 1.0, 1.0, 1.0, 1.0, 1.0, 1.0, 1.0, 1.0, 1.0, 1.0, 1.0, 1.0, 1.0, 1.0, 1.0, 1.0, 1.0, 1.0, 1.0, 1.0, 1.0, 1.0, 1.0, 1.0, 1.0, 1.0, 1.0, 1.0, 1.0, 1.0, 1.0, 1.0, 1.0, 1.0, 1.0, 1.0, 1.0, 1.0, 1.0, 1.0, 1.0, 1.0, 1.0, 1.0, 1.0, 1.0, 1.0, 1.0, 1.0, 1.0, 1.0, 1.0, 1.0, 1.0, 1.0, 1.0, 1.0, 1.0, 1.0, 1.0, 1.0, 1.0, 1.0, 1.0, 1.0, 1.0, 1.0, 1.0, 1.0, 1.0, 1.0, 1.0, 1.0, 1.0, 1.0, 1.0, 1.0, 1.0, 1.0, 1.0, 1.0, 1.0, 1.0, 1.0, 1.0, 1.0, 1.0, 1.0, 1.0, 1.0, 1.0, 1.0, 1.0, 1.0, 1.0, 1.0, 1.0, 1.0, 1.0, 1.0, 1.0, 1.0, 1.0, 1.0, 1.0, 1.0, 1.0, 1.0, 1.0, 1.0, 1.0, 1.0, 1.0, 1.0, 1.0, 1.0, 1.0, 1.0, 1.0, 1.0, 1.0, 1.0, 1.0, 1.0, 1.0, 1.0, 1.0, 1.0, 1.0, 1.0, 1.0, 1.0, 1.0, 1.0, 1.0, 1.0, 1.0, 1.0, 1.0, 1.0, 1.0, 1.0, 1.0, 1.0, 1.0, 1.0, 1.0, 1.0, 1.0, 1.0, 1.0, 1.0, 1.0, 1.0, 1.0, 1.0, 1.0, 1.0, 1.0, 1.0, 1.0, 1.0, 1.0, 1.0, 1.0, 1.0, 1.0, 1.0, 1.0, 1.0, 1.0, 1.0, 1.0, 1.0, 1.0, 1.0, 1.0, 1.0, 1.0, 1.0, 1.0, 1.0, 1.0, 1.0, 1.0, 1.0, 1.0, 1.0, 1.0, 1.0, 1.0, 1.0, 1.0, 1.0, 1.0, 1.0, 1.0, 1.0, 1.0, 1.0, 1.0, 1.0, 1.0, 1.0, 1.0, 1.0, 1.0, 1.0, 1.0, 1.0, 1.0, 1.0, 1.0, 1.0, 1.0, 1.0, 1.0, 1.0, 1.0, 1.0, 1.0, 1.0, 1.0, 1.0, 1.0, 1.0, 1.0, 1.0, 1.0, 1.0, 1.0, 1.0, 1.0, 1.0, 1.0, 1.0, 1.0, 1.0, 1.0, 1.0, 1.0, 1.0, 1.0, 1.0, 1.0, 1.0, 1.0, 1.0, 1.0, 1.0, 1.0, 1.0, 1.0, 1.0, 1.0, 1.0, 1.0, 1.0, 1.0, 1.0, 1.0, 1.0, 1.0, 1.0, 1.0, 1.0, 1.0, 1.0, 1.0, 1.0, 1.0, 1.0, 1.0, 1.0, 1.0, 1.0, 1.0, 1.0, 1.0, 1.0, 1.0, 1.0, 1.0, 1.0, 1.0, 1.0, 1.0, 1.0, 1.0, 1.0, 1.0, 1.0, 1.0, 1.0, 1.0, 1.0, 1.0, 1.0, 1.0, 1.0, 1.0, 1.0, 1.0, 1.0, 1.0, 1.0, 1.0, 1.0, 1.0, 1.0, 1.0, 1.0, 1.0, 1.0, 1.0, 1.0, 1.0, 1.0, 1.0, 1.0, 1.0, 1.0, 1.0, 1.0, 1.0, 1.0, 1.0, 1.0, 1.0, 1.0, 1.0, 1.0, 1.0, 1.0, 1.0, 1.0, 1.0, 1.0, 1.0, 1.0, 1.0, 1.0, 1.0, 1.0, 1.0, 1.0, 1.0, 1.0, 1.0, 1.0, 1.0, 1.0, 1.0, 1.0, 1.0, 1.0, 1.0, 1.0, 1.0, 1.0, 1.0, 1.0, 1.0, 1.0, 1.0, 1.0, 1.0, 1.0, 1.0, 1.0, 1.0, 1.0, 1.0, 1.0, 1.0, 1.0, 1.0, 1.0, 1.0, 1.0, 1.0, 1.0, 1.0, 1.0, 1.0, 1.0, 1.0, 1.0, 1.0, 1.0, 1.0, 1.0, 1.0, 1.0, 1.0, 1.0, 1.0, 1.0, 1.0, 1.0, 1.0, 1.0, 1.0, 1.0, 1.0, 1.0, 1.0, 1.0, 1.0, 1.0, 1.0, 1.0, 1.0, 1.0, 1.0, 1.0, 1.0, 1.0, 1.0, 1.0, 1.0, 1.0, 1.0, 1.0, 1.0, 1.0, 1.0, 1.0, 1.0, 1.0, 1.0, 1.0, 1.0, 1.0, 1.0, 1.0, 1.0, 1.0, 1.0, 1.0, 1.0, 1.0, 1.0, 1.0, 1.0, 1.0, 1.0, 1.0, 1.0, 1.0, 1.0, 1.0, 1.0, 1.0, 1.0, 1.0, 1.0, 1.0, 1.0, 1.0, 1.0, 1.0, 1.0, 1.0, 1.0, 1.0, 1.0, 1.0, 1.0, 1.0, 1.0, 1.0, 1.0, 1.0, 1.0, 1.0, 1.0, 1.0, 1.0, 1.0, 1.0, 1.0, 1.0, 1.0, 1.0, 1.0, 1.0, 1.0, 1.0, 1.0, 1.0, 1.0, 1.0, 1.0, 1.0, 1.0, 1.0, 1.0, 1.0, 1.0, 1.0, 1.0, 1.0, 1.0, 1.0, 1.0, 1.0, 1.0, 1.0, 1.0, 1.0, 1.0, 1.0, 1.0, 1.0, 1.0, 1.0, 1.0, 1.0, 1.0, 1.0, 1.0, 1.0, 1.0, 1.0, 1.0, 1.0, 1.0, 1.0, 1.0, 1.0, 1.0, 1.0, 1.0, 1.0, 1.0, 1.0, 1.0, 1.0, 1.0, 1.0, 1.0, 1.0, 1.0, 1.0, 1.0, 1.0, 1.0, 1.0, 1.0, 1.0, 1.0, 1.0, 1.0, 1.0, 1.0, 1.0, 1.0, 1.0, 1.0, 1.0, 1.0, 1.0, 1.0, 1.0, 1.0, 1.0, 1.0, 1.0, 1.0, 1.0, 1.0, 1.0, 1.0, 1.0, 1.0, 1.0, 1.0, 1.0, 1.0, 1.0, 1.0, 1.0, 1.0, 1.0, 1.0, 1.0, 1.0, 1.0, 1.0, 1.0, 1.0, 1.0, 1.0, 1.0, 1.0, 1.0, 1.0, 1.0, 1.0, 1.0, 1.0, 1.0, 1.0, 1.0, 1.0, 1.0, 1.0, 1.0, 1.0, 1.0, 1.0, 1.0, 1.0, 1.0, 1.0, 1.0, 1.0, 1.0, 1.0, 1.0, 1.0, 1.0, 1.0, 1.0, 1.0, 1.0, 1.0, 1.0, 1.0, 1.0, 1.0, 1.0, 1.0, 1.0, 1.0, 1.0, 1.0, 1.0, 1.0, 1.0, 1.0, 1.0, 1.0, 1.0, 1.0, 1.0, 1.0, 1.0, 1.0, 1.0, 1.0, 1.0, 1.0, 1.0, 1.0, 1.0, 1.0, 1.0, 1.0, 1.0, 1.0, 1.0, 1.0, 1.0, 1.0, 1.0, 1.0, 1.0, 1.0, 1.0, 1.0, 1.0, 1.0, 1.0, 1.0, 1.0, 1.0, 1.0, 1.0, 1.0, 1.0, 1.0, 1.0, 1.0, 1.0, 1.0, 1.0, 1.0, 1.0, 1.0, 1.0, 1.0, 1.0, 1.0, 1.0, 1.0, 1.0, 1.0, 1.0, 1.0, 1.0, 1.0, 1.0, 1.0, 1.0, 1.0, 1.0, 1.0, 1.0, 1.0, 1.0, 1.0, 1.0, 1.0, 1.0, 1.0, 1.0, 1.0, 1.0, 1.0, 1.0, 1.0, 1.0, 1.0, 1.0, 1.0, 1.0, 1.0, 1.0, 1.0, 1.0, 1.0, 1.0, 1.0, 1.0, 1.0, 1.0, 1.0, 1.0, 1.0, 1.0, 1.0, 1.0, 1.0, 1.0, 1.0, 1.0, 1.0, 1.0, 1.0, 1.0, 1.0, 1.0, 1.0, 1.0, 1.0, 1.0, 1.0, 1.0, 1.0, 1.0, 1.0, 1.0, 1.0, 1.0, 1.0, 1.0, 1.0, 1.0, 1.0, 1.0, 1.0, 1.0, 1.0, 1.0, 1.0, 1.0, 1.0, 1.0, 1.0, 1.0, 1.0, 1.0, 1.0, 1.0, 1.0, 1.0, 1.0, 1.0, 1.0, 1.0, 1.0, 1.0, 1.0, 1.0, 1.0, 1.0, 1.0, 1.0, 1.0, 1.0, 1.0, 1.0, 1.0, 1.0, 1.0, 1.0, 1.0, 1.0, 1.0, 1.0, 1.0, 1.0, 1.0, 1.0, 1.0, 1.0, 1.0, 1.0, 1.0, 1.0, 1.0, 1.0, 1.0, 1.0, 1.0, 1.0, 1.0, 1.0, 1.0, 1.0, 1.0, 1.0, 1.0, 1.0, 1.0, 1.0, 1.0, 1.0, 1.0, 1.0, 1.0, 1.0, 1.0, 1.0, 1.0, 1.0, 1.0, 1.0, 1.0, 1.0, 1.0, 1.0, 1.0, 1.0, 1.0, 1.0, 1.0, 1.0, 1.0, 1.0, 1.0, 1.0, 1.0, 1.0, 1.0, 1.0, 1.0, 1.0, 1.0, 1.0, 1.0, 1.0, 1.0, 1.0, 1.0, 1.0, 1.0, 1.0, 1.0, 1.0, 1.0, 1.0, 1.0, 1.0, 1.0, 1.0, 1.0, 1.0, 1.0, 1.0, 1.0, 1.0, 1.0, 1.0, 1.0, 1.0, 1.0, 1.0, 1.0, 1.0, 1.0, 1.0, 1.0, 1.0, 1.0, 1.0, 1.0, 1.0, 1.0, 1.0, 1.0, 1.0, 1.0, 1.0, 1.0, 1.0, 1.0, 1.0, 1.0, 1.0, 1.0, 1.0, 1.0, 1.0, 1.0, 1.0, 1.0, 1.0, 1.0, 1.0, 1.0, 1.0, 1.0, 1.0, 1.0, 1.0, 1.0, 1.0, 1.0, 1.0, 1.0, 1.0, 1.0, 1.0, 1.0, 1.0, 1.0, 1.0, 1.0, 1.0, 1.0, 1.0, 1.0, 1.0, 1.0, 1.0, 1.0, 1.0, 1.0, 1.0, 1.0, 1.0, 1.0, 1.0, 1.0, 1.0, 1.0, 1.0, 1.0, 1.0, 1.0, 1.0, 1.0, 1.0, 1.0, 1.0, 1.0, 1.0, 1.0, 1.0, 1.0, 1.0, 1.0, 1.0, 1.0, 1.0, 1.0, 1.0, 1.0, 1.0, 1.0, 1.0, 1.0, 1.0, 1.0, 1.0, 1.0, 1.0, 1.0, 1.0, 1.0, 1.0, 1.0, 1.0, 1.0, 1.0, 1.0, 1.0, 1.0, 1.0, 1.0, 1.0, 1.0, 1.0, 1.0, 1.0, 1.0, 1.0, 1.0, 1.0, 1.0, 1.0, 1.0, 1.0, 1.0, 1.0, 1.0, 1.0, 1.0, 1.0, 1.0, 1.0, 1.0, 1.0, 1.0, 1.0, 1.0, 1.0, 1.0, 1.0, 1.0, 1.0, 1.0, 1.0, 1.0, 1.0, 1.0, 1.0, 1.0, 1.0, 1.0, 1.0, 1.0, 1.0, 1.0, 1.0, 1.0, 1.0, 1.0, 1.0, 1.0, 1.0, 1.0, 1.0, 1.0, 1.0, 1.0, 1.0, 1.0, 1.0, 1.0, 1.0, 1.0, 1.0, 1.0, 1.0, 1.0, 1.0, 1.0, 1.0, 1.0, 1.0, 1.0, 1.0, 1.0, 1.0, 1.0, 1.0, 1.0, 1.0, 1.0, 1.0, 1.0, 1.0, 1.0, 1.0, 1.0, 1.0, 1.0, 1.0, 1.0, 1.0, 1.0, 1.0, 1.0, 1.0, 1.0, 1.0, 1.0, 1.0, 1.0, 1.0, 1.0, 1.0, 1.0, 1.0, 1.0, 1.0, 1.0, 1.0, 1.0, 1.0, 1.0, 1.0, 1.0, 1.0, 1.0, 1.0, 1.0, 1.0, 1.0, 1.0, 1.0, 1.0, 1.0, 1.0, 1.0, 1.0, 1.0, 1.0, 1.0, 1.0, 1.0, 1.0, 1.0, 1.0, 1.0, 1.0, 1.0, 1.0, 1.0, 1.0, 1.0, 1.0, 1.0, 1.0, 1.0, 1.0, 1.0, 1.0, 1.0, 1.0, 1.0, 1.0, 1.0, 1.0, 1.0, 1.0, 1.0, 1.0, 1.0, 1.0, 1.0, 1.0, 1.0, 1.0, 1.0, 1.0, 1.0, 1.0, 1.0, 1.0, 1.0, 1.0, 1.0, 1.0, 1.0, 1.0, 1.0, 1.0, 1.0, 1.0, 1.0, 1.0, 1.0, 1.0, 1.0, 1.0, 1.0, 1.0, 1.0, 1.0, 1.0, 1.0, 1.0, 1.0, 1.0, 1.0, 1.0, 1.0, 1.0, 1.0, 1.0, 1.0, 1.0, 1.0, 1.0, 1.0, 1.0, 1.0, 1.0, 1.0, 1.0, 1.0, 1.0, 1.0, 1.0, 1.0, 1.0, 1.0, 1.0])
me_cube_003.materials.append(mat_material_003)
me_cube_003.update()
me_cube_001 = bpy.data.meshes.new('Cube.001')
me_cube_001.from_pydata([(0.246, 0.1823, -0.6571), (0.246, 0.0, -0.6571), (0.1156, 0.1823, -0.6566), (0.1156, 0.0, -0.6566), (0.1143, 0.1299, -1.278), (0.1143, 0.0, -1.278), (0.2314, 0.1299, -1.279), (0.2314, 0.0, -1.279), (0.2314, 0.1299, -1.389), (0.2314, 0.0, -1.389), (0.2482, 0.0, -1.389), (0.2482, 0.1299, -1.389), (0.2482, 0.1299, -1.574), (0.2482, 0.0, -1.574), (3.496, 0.1299, -1.574), (3.496, 0.0, -1.574), (3.496, 0.0, -1.48), (3.496, 0.1299, -1.48), (3.524, 0.0, -1.48), (3.524, 0.1299, -1.48), (3.524, 0.0, -1.574), (3.524, 0.1299, -1.574), (3.962, 0.0, -1.574), (3.962, 0.1299, -1.574), (3.962, 0.1299, -1.309), (3.962, 0.0, -1.309), (0.2463, 0.0, -0.6267), (0.2463, 0.1823, -0.6267), (4.016, 0.1299, -1.309), (4.016, 0.0, -1.309), (3.563, 0.1823, -0.6267), (3.644, 0.1823, -0.6286), (3.72, 0.1823, -0.638), (4.016, 0.1823, -1.045), (3.788, 0.1823, -0.662), (3.853, 0.1823, -0.6995), (3.913, 0.1823, -0.7588), (3.961, 0.1823, -0.8242), (3.999, 0.1823, -0.9243), (2.165, 0.1823, -0.6267), (4.291, 0.0, -0.8635), (0.1132, 0.0, -0.8635), (4.291, 0.0, -0.8189), (0.1132, 0.0, -0.8189), (4.291, 0.0, -0.7797), (0.1132, 0.0, -0.7797), (4.291, 0.0, -0.7476), (0.1132, 0.0, -0.7476), (4.291, 0.0, -0.7237), (0.1132, 0.0, -0.7237), (4.291, 0.0, -0.709), (0.1132, 0.0, -0.709), (4.291, 0.0, -0.704), (0.1132, 0.0, -0.704), (4.291, 0.04826, -0.709), (0.1132, 0.04826, -0.709), (4.291, 0.09673, -0.7237), (0.1132, 0.09673, -0.7237), (4.291, 0.1414, -0.7476), (0.1132, 0.1414, -0.7476), (4.291, 0.1806, -0.7797), (0.1132, 0.1806, -0.7797), (4.291, 0.2127, -0.8189), (0.1132, 0.2127, -0.8189), (4.291, 0.2366, -0.8635), (0.1132, 0.2366, -0.8635), (4.291, 0.2513, -0.912), (0.1132, 0.2513, -0.912), (4.291, 0.2562, -0.9624), (0.1132, 0.2562, -0.9624), (4.291, 0.2513, -1.013), (0.1132, 0.2513, -1.013), (4.291, 0.2366, -1.061), (0.1132, 0.2366, -1.061), (4.291, 0.2127, -1.106), (0.1132, 0.2127, -1.106), (4.291, 0.1806, -1.145), (0.1132, 0.1806, -1.145), (4.291, 0.1414, -1.177), (0.1132, 0.1414, -1.177), (4.291, 0.09673, -1.201), (0.1132, 0.09673, -1.201), (4.291, 0.04826, -1.216), (0.1132, 0.04826, -1.216), (4.291, 0.0, -1.221), (0.1132, 0.0, -1.221), (4.291, 0.0, -1.216), (0.1132, 0.0, -1.216), (4.291, 0.0, -1.201), (0.1132, 0.0, -1.201), (4.291, 0.0, -1.177), (0.1132, 0.0, -1.177), (4.291, 0.0, -1.145), (0.1132, 0.0, -1.145), (4.291, 0.0, -1.106), (0.1132, 0.0, -1.106), (4.291, 0.0, -1.061), (0.1132, 0.0, -1.061), (4.291, 0.0, -1.013), (0.1132, 0.0, -1.013), (4.291, 0.0, -0.9624), (0.1132, 0.0, -0.9624), (0.1132, 0.0, -0.912), (4.291, 0.0, -0.912), (0.1143, 0.0, -1.079), (0.1143, 0.13, -1.079), (4.016, 0.1299, -1.081), (0.1144, 0.0, -1.05), (0.1144, 0.1823, -1.05), (4.016, 0.1823, -1.067)], [], [(1, 0, 2, 3), (3, 2, 108, 107), (5, 4, 6, 7), (7, 6, 8, 9), (9, 8, 11, 10), (11, 12, 13, 10), (14, 17, 16, 15), (17, 19, 18, 16), (19, 21, 20, 18), (21, 23, 22, 20), (23, 24, 25, 22), (24, 28, 29, 25), (26, 27, 0, 1), (0, 27, 39, 30, 31, 32, 34, 35, 36, 37, 38, 33, 109, 108, 2), (7, 9, 10, 13, 15, 16, 18, 20, 22, 25), (15, 13, 12, 14), (81, 79, 77, 76, 78, 80), (77, 75, 73, 72, 74, 76), (57, 55, 53, 52, 54, 56), (73, 71, 69, 68, 70, 72), (69, 67, 65, 64, 66, 68), (65, 63, 61, 60, 62, 64), (61, 59, 57, 56, 58, 60), (91, 93, 95, 97, 99, 101, 102, 41, 43, 45, 47, 49, 51, 53, 55, 57, 59, 61, 63, 65, 67, 69, 71, 73, 75, 77, 79, 81, 83, 85, 87, 89), (88, 86, 84, 82, 80, 78, 76, 74, 72, 70, 68, 66, 64, 62, 60, 58, 56, 54, 52, 50, 48, 46, 44, 42, 40, 103, 100, 98, 96, 94, 92, 90), (92, 94, 96, 98, 100, 103, 40, 42, 44, 46, 48, 50, 52, 53, 51, 49, 47, 45, 43, 41, 102, 101, 99, 97, 95, 93, 91, 89, 87, 85, 84, 86, 88, 90), (85, 83, 81, 80, 82, 84), (104, 105, 4, 5), (105, 106, 28, 24, 23, 21, 19, 17, 14, 12, 11, 8, 6, 4), (107, 108, 105, 104), (108, 109, 106, 105)])
_uv = me_cube_001.uv_layers.new(name='UVMap')
_uv.uv.foreach_set('vector', [0.8772, 0.8863, 0.8772, 0.915, 0.8566, 0.915, 0.8566, 0.8863, 0.2198, 0.8364, 0.2486, 0.8364, 0.2486, 0.8987, 0.2198, 0.8987, 0.7088, 0.9171, 0.7088, 0.8966, 0.7274, 0.8966, 0.7274, 0.9171, 0.6908, 0.908, 0.6908, 0.8874, 0.7082, 0.8874, 0.7082, 0.908, 0.7032, 0.6094, 0.7032, 0.5889, 0.7059, 0.5889, 0.7059, 0.6094, 0.8566, 0.8863, 0.8566, 0.9155, 0.836, 0.9155, 0.836, 0.8863, 0.9092, 0.7292, 0.8944, 0.7292, 0.8944, 0.7086, 0.9092, 0.7086, 0.7032, 0.5096, 0.7077, 0.5096, 0.7077, 0.5301, 0.7032, 0.5301, 0.08387, 0.8837, 0.0987, 0.8837, 0.0987, 0.9042, 0.08387, 0.9042, 0.9063, 0.5903, 0.9063, 0.6596, 0.8858, 0.6596, 0.8858, 0.5903, 0.8858, 0.8677, 0.8858, 0.8258, 0.9064, 0.8258, 0.9064, 0.8677, 0.8772, 0.8863, 0.8857, 0.8863, 0.8857, 0.9068, 0.8772, 0.9068, 0.4403, 0.696, 0.4403, 0.6671, 0.4451, 0.6671, 0.4451, 0.696, 0.7712, 0.02063, 0.776, 0.02067, 0.7773, 0.3242, 0.7782, 0.5454, 0.778, 0.5583, 0.7765, 0.5702, 0.7728, 0.5811, 0.7669, 0.5914, 0.7575, 0.6009, 0.7472, 0.6085, 0.7314, 0.6146, 0.7124, 0.6174, 0.7089, 0.6174, 0.7089, 6.956e-05, 0.7712, 8.105e-09, 0.836, -1.349e-08, 0.8534, 9.431e-07, 0.8534, 0.002662, 0.8826, 0.002663, 0.8826, 0.5166, 0.8678, 0.5166, 0.8678, 0.521, 0.8826, 0.521, 0.8826, 0.5903, 0.8406, 0.5903, 0.9119, 0.9281, 0.9119, 0.4142, 0.9324, 0.4142, 0.9324, 0.9281, 0.9775, 1.157e-05, 0.9849, 6.776e-06, 0.9914, -3.313e-08, 0.9914, 0.661, 0.9849, 0.661, 0.9775, 0.661, 0.836, 0.661, 0.8298, 0.661, 0.8228, 0.661, 0.8228, -1.333e-08, 0.8298, -1.279e-08, 0.836, -1.233e-08, 0.9465, 2.793e-06, 0.9544, 4.479e-08, 0.962, 1.416e-08, 0.962, 0.661, 0.9544, 0.661, 0.9465, 0.661, 0.8228, 0.661, 0.8151, 0.661, 0.8071, 0.661, 0.8071, -1.451e-08, 0.8151, -1.391e-08, 0.8228, -1.333e-08, 0.8071, 0.661, 0.7992, 0.661, 0.7915, 0.661, 0.7915, -1.569e-08, 0.7992, -1.511e-08, 0.8071, -1.451e-08, 0.7915, 0.661, 0.7844, 0.661, 0.7782, 0.661, 0.7782, 5.869e-07, 0.7844, -1.622e-08, 0.7915, -1.569e-08, 0.9324, 1.61e-05, 0.9391, 8.214e-06, 0.9465, 2.793e-06, 0.9465, 0.661, 0.9391, 0.661, 0.9324, 0.6611, 0.1792, 0.9113, 0.1792, 0.9062, 0.1792, 0.9, 0.1792, 0.8929, 0.1792, 0.8853, 0.1792, 0.8773, 0.1792, 0.8693, 0.1792, 0.8617, 0.1792, 0.8546, 0.1792, 0.8484, 0.1792, 0.8433, 0.1792, 0.8395, 0.1792, 0.8372, 0.1792, 0.8364, 0.1869, 0.8372, 0.1946, 0.8395, 0.2016, 0.8433, 0.2078, 0.8484, 0.2129, 0.8546, 0.2167, 0.8617, 0.219, 0.8693, 0.2198, 0.8773, 0.219, 0.8853, 0.2167, 0.8929, 0.2129, 0.9, 0.2078, 0.9062, 0.2016, 0.9113, 0.1946, 0.9151, 0.1869, 0.9174, 0.1792, 0.9182, 0.1792, 0.9174, 0.1792, 0.9151, 0.7088, 0.8935, 0.7088, 0.8958, 0.7088, 0.8966, 0.7165, 0.8958, 0.7241, 0.8935, 0.7312, 0.8897, 0.7374, 0.8846, 0.7425, 0.8784, 0.7463, 0.8713, 0.7486, 0.8637, 0.7494, 0.8557, 0.7486, 0.8477, 0.7463, 0.84, 0.7425, 0.833, 0.7374, 0.8268, 0.7312, 0.8217, 0.7241, 0.8179, 0.7165, 0.8156, 0.7088, 0.8148, 0.7088, 0.8156, 0.7088, 0.8179, 0.7088, 0.8217, 0.7088, 0.8268, 0.7088, 0.833, 0.7088, 0.84, 0.7088, 0.8477, 0.7088, 0.8557, 0.7088, 0.8637, 0.7088, 0.8713, 0.7088, 0.8784, 0.7088, 0.8846, 0.7088, 0.8897, 0.3565, 2.691e-08, 0.3503, 2.645e-08, 0.3432, 2.591e-08, 0.3355, 2.533e-08, 0.3276, 2.473e-08, 0.3196, 2.413e-08, 0.3119, 2.355e-08, 0.3049, 2.302e-08, 0.2987, 6.261e-07, 0.2936, 6.257e-07, 0.2898, 6.254e-07, 0.2875, 6.253e-07, 0.2867, 6.252e-07, 0.2867, 0.661, 0.2875, 0.661, 0.2898, 0.661, 0.2936, 0.661, 0.2987, 0.661, 0.3049, 0.661, 0.3119, 0.661, 0.3196, 0.661, 0.3276, 0.661, 0.3355, 0.661, 0.3432, 0.661, 0.3503, 0.661, 0.3565, 0.661, 0.3616, 0.661, 0.3653, 0.661, 0.3677, 0.661, 0.3684, 0.661, 0.3684, 2.782e-08, 0.3677, 2.776e-08, 0.3653, 2.758e-08, 0.3616, 2.73e-08, 0.962, 1.45e-05, 0.9697, 1.417e-05, 0.9775, 1.157e-05, 0.9775, 0.661, 0.9697, 0.6611, 0.962, 0.6611, 0.2198, 0.9033, 0.2403, 0.9033, 0.2403, 0.9348, 0.2198, 0.9348, 0.4467, -1.29e-08, 0.4467, 0.6173, 0.4106, 0.6173, 0.4106, 0.6088, 0.3686, 0.6088, 0.3686, 0.5396, 0.3834, 0.5395, 0.3834, 0.5351, 0.3686, 0.5351, 0.3684, 0.02121, 0.3976, 0.0212, 0.3976, 0.01854, 0.415, 0.01853, 0.4152, 4.869e-07, 0.2198, 0.8987, 0.2486, 0.8987, 0.2403, 0.9033, 0.2198, 0.9033, 1.0, 1.471e-08, 0.9998, 0.6173, 0.9914, 0.6173, 0.9914, 1.73e-06])
me_cube_001.materials.append(mat_material_003)
me_cube_001.update()
me_plane = bpy.data.meshes.new('Plane')
me_plane.from_pydata([(0.1708, 0.3036, 0.05402), (-0.1923, 0.387, 0.05402), (-0.1243, 0.233, 0.05402), (-0.02489, -0.2414, 0.05402), (-0.0575, -0.09793, 0.05402), (0.01179, -0.3857, 0.05402), (0.04261, -0.3845, 0.05402), (0.04767, -0.3544, 0.05402), (0.3048, 0.386, 0.05402), (-0.125, 0.2966, 0.05402), (-0.02, 0.08302, 0.05402), (-0.161, 0.09933, 0.05402), (-0.1545, -0.1012, 0.05402), (-0.07625, -0.2764, 0.05402), (0.06395, 0.2216, 0.05402), (0.1708, 0.3036, 0.0), (-0.1923, 0.387, 0.0), (0.3048, 0.386, 0.0), (-0.125, 0.2966, 0.0), (-0.1243, 0.233, 0.0), (-0.02, 0.08302, 0.0), (-0.02489, -0.2414, 0.0), (-0.161, 0.09933, 0.0), (-0.1545, -0.1012, 0.0), (-0.0575, -0.09793, 0.0), (-0.07625, -0.2764, 0.0), (0.01179, -0.3857, 0.0), (0.04261, -0.3845, 0.0), (0.04767, -0.3544, 0.0), (0.06395, 0.2216, 0.0)], [], [(3, 21, 24, 4), (12, 23, 25, 13), (8, 17, 16, 1), (13, 25, 26, 5), (9, 18, 19, 2), (5, 26, 27, 6), (4, 24, 20, 10), (6, 27, 28, 7), (7, 28, 21, 3), (10, 20, 29, 14), (2, 19, 22, 11), (14, 29, 15, 0), (11, 22, 23, 12), (1, 16, 18, 9), (0, 15, 17, 8), (1, 9, 2, 11, 12, 13, 5, 6, 7, 3, 4, 10, 14, 0, 8)])
_uv = me_plane.uv_layers.new(name='UVMap')
_uv.uv.foreach_set('vector', [0.6993, 0.8296, 0.6908, 0.8296, 0.6908, 0.8067, 0.6993, 0.8067, 0.8944, 0.7058, 0.8858, 0.7058, 0.8858, 0.6775, 0.8944, 0.6775, 0.1679, 0.7728, 0.1765, 0.7728, 0.1765, 0.8515, 0.1679, 0.8515, 0.8944, 0.6775, 0.8858, 0.6775, 0.8858, 0.6596, 0.8944, 0.6596, 0.8944, 0.7685, 0.8858, 0.7685, 0.8858, 0.7584, 0.8944, 0.7584, 0.4451, 0.696, 0.4451, 0.7045, 0.4403, 0.7045, 0.4403, 0.696, 0.6993, 0.8067, 0.6908, 0.8067, 0.6908, 0.7826, 0.6993, 0.7826, 0.6993, 0.8546, 0.6908, 0.8546, 0.6908, 0.8505, 0.6993, 0.8505, 0.6993, 0.8505, 0.6908, 0.8505, 0.6908, 0.8296, 0.6993, 0.8296, 0.7079, 0.8456, 0.6993, 0.8456, 0.6993, 0.8266, 0.7079, 0.8266, 0.8944, 0.7584, 0.8858, 0.7584, 0.8858, 0.7376, 0.8944, 0.7376, 0.7079, 0.8266, 0.6993, 0.8266, 0.6993, 0.8066, 0.7079, 0.8066, 0.8944, 0.7376, 0.8858, 0.7376, 0.8858, 0.7058, 0.8944, 0.7058, 0.8944, 0.7833, 0.8858, 0.7833, 0.8858, 0.7685, 0.8944, 0.7685, 0.7079, 0.8066, 0.6993, 0.8066, 0.6993, 0.7826, 0.7079, 0.7826, 0.1006, 0.7728, 0.1113, 0.7585, 0.1114, 0.7485, 0.1056, 0.7273, 0.1067, 0.6956, 0.1192, 0.6679, 0.1331, 0.6506, 0.138, 0.6508, 0.1388, 0.6556, 0.1273, 0.6735, 0.1221, 0.6961, 0.128, 0.7248, 0.1412, 0.7467, 0.1581, 0.7597, 0.1792, 0.7728])
me_plane.materials.append(mat_material_003)
me_plane.update()
me_cube_002 = bpy.data.meshes.new('Cube.002')
me_cube_002.from_pydata([(-0.2435, 0.0, -0.7974), (-0.2455, 0.0, -0.6064), (-0.2435, 0.2558, -0.7974), (-0.2455, 0.2558, -0.6064), (0.2993, 0.0, -0.791), (0.3021, 0.0, -0.5661), (0.2993, 0.2558, -0.791), (0.3021, 0.2558, -0.5661), (0.3039, 0.0, -0.3041), (0.3039, 0.2558, -0.3041), (0.2755, 0.0, -0.0294), (0.2755, 0.2558, -0.0294), (0.2279, 0.0, 0.237), (0.2279, 0.2558, 0.237), (0.173, 0.0, 0.4916), (0.173, 0.2558, 0.4916), (0.1327, 0.0, 0.6482), (0.1327, 0.2558, 0.6482), (0.1162, 0.0, 0.6472), (0.1162, 0.2558, 0.6472), (0.09604, 0.0, 0.6683), (0.09604, 0.2558, 0.6683), (-0.4478, 0.0, 0.5163), (-0.4478, 0.2558, 0.5163), (-0.4533, 0.0, 0.4898), (-0.4533, 0.2558, 0.4898), (-0.4314, 0.0, 0.4339), (-0.4314, 0.2558, 0.4339), (-0.4149, 0.0, 0.4385), (-0.4149, 0.2558, 0.4385), (-0.3407, 0.0, 0.1217), (-0.3407, 0.2558, 0.1217), (-0.2958, 0.0, -0.1365), (-0.2958, 0.2558, -0.1365), (-0.2629, 0.0, -0.3947), (-0.2629, 0.2558, -0.3947), (-0.3849, 0.2558, 0.3309), (-0.3849, 0.0, 0.3309)], [], [(0, 1, 3, 2), (8, 9, 11, 10), (6, 7, 5, 4), (5, 7, 9, 8), (2, 6, 4, 0), (10, 11, 13, 12), (12, 13, 15, 14), (14, 15, 17, 16), (16, 17, 19, 18), (18, 19, 21, 20), (20, 21, 23, 22), (22, 23, 25, 24), (24, 25, 27, 26), (26, 27, 29, 28), (37, 36, 31, 30), (30, 31, 33, 32), (32, 33, 35, 34), (34, 35, 3, 1), (3, 35, 33, 31, 36, 29, 27, 25, 23, 21, 19, 17, 15, 13, 11, 9, 7, 6, 2), (28, 29, 36, 37)])
_uv = me_cube_002.uv_layers.new(name='UVMap')
_uv.uv.foreach_set('vector', [0.7089, 0.8148, 0.7089, 0.7848, 0.7494, 0.7848, 0.7494, 0.8148, 0.4089, 0.7702, 0.3684, 0.7702, 0.3684, 0.7265, 0.4089, 0.7265, 0.3684, 0.8466, 0.3684, 0.8113, 0.4089, 0.8113, 0.4089, 0.8466, 0.4089, 0.8113, 0.3684, 0.8113, 0.3684, 0.7702, 0.4089, 0.7702, 0.7782, 0.8802, 0.7782, 0.795, 0.8187, 0.795, 0.8187, 0.8802, 0.4089, 0.7265, 0.3684, 0.7265, 0.3684, 0.6837, 0.4089, 0.6837, 0.4089, 0.6837, 0.3684, 0.6837, 0.3684, 0.6427, 0.4089, 0.6427, 0.4089, 0.6427, 0.3684, 0.6427, 0.3684, 0.6173, 0.4089, 0.6173, 0.7032, 0.5096, 0.7032, 0.4692, 0.7058, 0.4692, 0.7058, 0.5096, 0.7069, 0.3882, 0.7069, 0.4287, 0.7032, 0.4287, 0.7032, 0.3882, 0.5579, 0.7829, 0.5984, 0.7829, 0.5984, 0.8717, 0.5579, 0.8717, 0.8187, 0.8355, 0.8187, 0.795, 0.8227, 0.795, 0.8227, 0.8355, 0.8227, 0.8355, 0.8227, 0.795, 0.832, 0.795, 0.832, 0.8355, 0.7059, 0.4287, 0.7059, 0.4692, 0.7032, 0.4692, 0.7032, 0.4287, 0.7089, 0.6349, 0.7494, 0.6349, 0.7494, 0.6686, 0.7089, 0.6686, 0.7089, 0.6686, 0.7494, 0.6686, 0.7494, 0.7101, 0.7089, 0.7101, 0.7089, 0.7101, 0.7494, 0.7101, 0.7494, 0.7512, 0.7089, 0.7512, 0.7089, 0.7512, 0.7494, 0.7512, 0.7494, 0.7848, 0.7089, 0.7848, 0.004548, 0.841, 0.007219, 0.8075, 0.008646, 0.7663, 0.008214, 0.7249, 0.006644, 0.6911, 0.0047, 0.6735, 0.002009, 0.6738, -1.327e-08, 0.6645, 0.001534, 0.6605, 0.09033, 0.6506, 0.09294, 0.6544, 0.09554, 0.6547, 0.09784, 0.6802, 0.09994, 0.7213, 0.1006, 0.7642, 0.09803, 0.8078, 0.09108, 0.8486, 0.08492, 0.8837, 1.305e-08, 0.8709, 0.7089, 0.6174, 0.7494, 0.6174, 0.7494, 0.6349, 0.7089, 0.6349])
me_cube_002.materials.append(mat_material_003)
me_cube_002.update()
me_vert = bpy.data.meshes.new('Vert')
me_vert.from_pydata([(-0.2679, 0.0, -0.01096), (-0.2584, 0.0, -0.01096), (-0.2679, -0.003534, -0.01096), (-0.2584, -0.003534, -0.01096), (-0.2679, -0.009297, -0.006775), (-0.2584, -0.009297, -0.006775), (-0.2679, -0.0115, 0.0), (-0.2584, -0.0115, 0.0), (-0.2679, -0.009297, 0.006775), (-0.2584, -0.009297, 0.006775), (-0.2679, -0.003534, 0.01096), (-0.2584, -0.003534, 0.01096), (-0.2679, 0.0, 0.01096), (-0.2584, 0.0, 0.01096), (-0.2366, 0.0, -0.006736), (-0.2366, -0.002232, -0.006736), (-0.2366, -0.005774, -0.004163), (-0.2366, -0.007126, 0.0), (-0.2366, -0.005774, 0.004163), (-0.2366, -0.002232, 0.006736), (-0.2366, 0.0, 0.006736), (-0.2366, 0.0, -0.006036), (-0.2366, -0.002, -0.006036), (-0.2366, -0.005174, -0.00373), (-0.2366, -0.006386, 0.0), (-0.2366, -0.005174, 0.00373), (-0.2366, -0.002, 0.006036), (-0.2366, 0.0, 0.006036), (-0.07837, 0.0, -0.006036), (-0.07837, -0.002, -0.006036), (-0.07837, -0.005174, -0.00373), (-0.07837, -0.006386, 0.0), (-0.07837, -0.005174, 0.00373), (-0.07837, -0.002, 0.006036), (-0.07837, 0.0, 0.006036), (-0.06932, 0.0, -0.00867), (-0.06932, -0.002873, -0.00867), (-0.06932, -0.007431, -0.005358), (-0.06932, -0.009172, 0.0), (-0.06932, -0.007431, 0.005358), (-0.06932, -0.002873, 0.00867), (-0.06932, 0.0, 0.00867), (-0.05093, 0.0, -0.00867), (-0.05093, -0.002873, -0.00867), (-0.05093, -0.007431, -0.005358), (-0.05093, -0.009172, 0.0), (-0.05093, -0.007431, 0.005358), (-0.05093, -0.002873, 0.00867), (-0.05093, 0.0, 0.00867), (-0.05093, 0.0, -0.007546), (-0.05093, -0.002501, -0.007546), (-0.05093, -0.006468, -0.004664), (-0.05093, -0.007983, 0.0), (-0.05093, -0.006468, 0.004664), (-0.05093, -0.002501, 0.007546), (-0.05093, 0.0, 0.007546), (0.0, 0.0, -0.007546), (0.0, -0.002501, -0.007546), (0.0, -0.006468, -0.004664), (0.0, -0.007983, 0.0), (0.0, -0.006468, 0.004664), (0.0, -0.002501, 0.007546), (0.0, 0.0, 0.007546), (0.0, 0.0, -0.006704), (0.0, -0.002222, -0.006704), (0.0, -0.005746, -0.004143), (0.0, -0.007092, 0.0), (0.0, -0.005746, 0.004143), (0.0, -0.002222, 0.006704), (0.0, 0.0, 0.006704), (0.08704, 0.0, -0.006704), (0.08704, -0.007092, 0.0), (0.08704, -0.005746, 0.004143), (0.08704, 0.0, 0.006704), (0.08704, -0.002222, -0.006704), (0.08704, -0.005746, -0.004143), (0.08704, -0.002222, 0.006704), (0.08704, 0.0, -0.006038), (0.08704, -0.002001, -0.006038), (0.08704, -0.005175, -0.003732), (0.08704, -0.006388, 0.0), (0.08704, -0.005175, 0.003732), (0.08704, -0.002001, 0.006038), (0.08704, 0.0, 0.006038), (0.1034, 0.0, -0.006038), (0.1034, -0.006388, 0.0), (0.1034, -0.005175, 0.003732), (0.1034, 0.0, 0.006038), (0.1034, -0.002001, -0.006038), (0.1034, -0.005175, -0.003732), (0.1034, -0.002001, 0.006038), (0.1034, 0.0, -0.005089), (0.1034, -0.004362, 0.003145), (0.1034, -0.001687, 0.005089), (0.1034, -0.001687, -0.005089), (0.1034, -0.004362, -0.003145), (0.1034, -0.005384, 0.0), (0.1034, 0.0, 0.005089), (0.1178, 0.0, -0.005089), (0.1178, -0.001687, -0.005089), (0.1178, -0.004362, -0.003145), (0.1178, -0.005384, 0.0), (0.1178, -0.004362, 0.003145), (0.1178, -0.001687, 0.005089), (0.1178, 0.0, 0.005089)], [], [(0, 1, 3, 2), (2, 3, 5, 4), (4, 5, 7, 6), (6, 7, 9, 8), (8, 9, 11, 10), (10, 11, 13, 12), (0, 2, 4, 6, 8, 10, 12), (7, 5, 16, 17), (13, 11, 19, 20), (3, 1, 14, 15), (9, 7, 17, 18), (5, 3, 15, 16), (11, 9, 18, 19), (20, 19, 26, 27), (18, 17, 24, 25), (16, 15, 22, 23), (19, 18, 25, 26), (17, 16, 23, 24), (15, 14, 21, 22), (27, 26, 33, 34), (25, 24, 31, 32), (23, 22, 29, 30), (26, 25, 32, 33), (24, 23, 30, 31), (22, 21, 28, 29), (32, 31, 38, 39), (30, 29, 36, 37), (33, 32, 39, 40), (31, 30, 37, 38), (29, 28, 35, 36), (34, 33, 40, 41), (38, 37, 44, 45), (36, 35, 42, 43), (41, 40, 47, 48), (39, 38, 45, 46), (37, 36, 43, 44), (40, 39, 46, 47), (47, 46, 53, 54), (45, 44, 51, 52), (43, 42, 49, 50), (48, 47, 54, 55), (46, 45, 52, 53), (44, 43, 50, 51), (54, 53, 60, 61), (52, 51, 58, 59), (50, 49, 56, 57), (55, 54, 61, 62), (53, 52, 59, 60), (51, 50, 57, 58), (61, 60, 67, 68), (59, 58, 65, 66), (57, 56, 63, 64), (62, 61, 68, 69), (60, 59, 66, 67), (58, 57, 64, 65), (68, 67, 72, 76), (66, 65, 75, 71), (64, 63, 70, 74), (69, 68, 76, 73), (67, 66, 71, 72), (65, 64, 74, 75), (73, 76, 82, 83), (72, 71, 80, 81), (75, 74, 78, 79), (76, 72, 81, 82), (71, 75, 79, 80), (74, 70, 77, 78), (83, 82, 90, 87), (81, 80, 85, 86), (79, 78, 88, 89), (82, 81, 86, 90), (80, 79, 89, 85), (78, 77, 84, 88), (86, 85, 96, 92), (89, 88, 94, 95), (90, 86, 92, 93), (85, 89, 95, 96), (88, 84, 91, 94), (87, 90, 93, 97), (93, 92, 102, 103), (96, 95, 100, 101), (94, 91, 98, 99), (97, 93, 103, 104), (92, 96, 101, 102), (95, 94, 99, 100)])
_uv = me_vert.uv_layers.new(name='UVMap')
_uv.uv.foreach_set('vector', [0.5526, 0.6922, 0.5526, 0.6937, 0.5521, 0.6937, 0.5521, 0.6922, 0.5521, 0.6922, 0.5521, 0.6937, 0.5511, 0.6937, 0.5511, 0.6922, 0.5578, 0.5126, 0.5578, 0.5141, 0.5566, 0.5141, 0.5566, 0.5126, 0.5526, 0.6972, 0.5526, 0.6957, 0.5535, 0.6957, 0.5535, 0.6972, 0.5535, 0.6972, 0.5535, 0.6957, 0.5547, 0.6957, 0.5547, 0.6972, 0.5547, 0.6972, 0.5547, 0.6957, 0.5551, 0.6957, 0.5551, 0.6972, 0.2842, 0.6608, 0.2836, 0.6608, 0.2827, 0.6601, 0.2824, 0.6591, 0.2827, 0.658, 0.2836, 0.6573, 0.2842, 0.6573, 0.5566, 0.5141, 0.5578, 0.5141, 0.5575, 0.5175, 0.5568, 0.5175, 0.5551, 0.6957, 0.5547, 0.6957, 0.5544, 0.6922, 0.5547, 0.6922, 0.5521, 0.6937, 0.5526, 0.6937, 0.5526, 0.6972, 0.5523, 0.6972, 0.5535, 0.6957, 0.5526, 0.6957, 0.5532, 0.6922, 0.5537, 0.6922, 0.5511, 0.6937, 0.5521, 0.6937, 0.5523, 0.6972, 0.5517, 0.6972, 0.5547, 0.6957, 0.5535, 0.6957, 0.5537, 0.6922, 0.5544, 0.6922, 0.5566, 0.5359, 0.557, 0.5359, 0.5569, 0.536, 0.5566, 0.536, 0.5575, 0.5363, 0.5578, 0.537, 0.5576, 0.537, 0.5575, 0.5364, 0.5575, 0.5377, 0.557, 0.5381, 0.5569, 0.538, 0.5575, 0.5376, 0.557, 0.5359, 0.5575, 0.5363, 0.5575, 0.5364, 0.5569, 0.536, 0.5578, 0.537, 0.5575, 0.5377, 0.5575, 0.5376, 0.5576, 0.537, 0.557, 0.5381, 0.5566, 0.5381, 0.5566, 0.538, 0.5569, 0.538, 0.705, 0.5889, 0.7047, 0.5889, 0.7047, 0.5639, 0.705, 0.5639, 0.7041, 0.5889, 0.7036, 0.5889, 0.7036, 0.5639, 0.7041, 0.5639, 0.557, 0.4226, 0.5575, 0.4226, 0.5575, 0.4477, 0.557, 0.4477, 0.7047, 0.5889, 0.7041, 0.5889, 0.7041, 0.5639, 0.7047, 0.5639, 0.7056, 0.5595, 0.705, 0.5595, 0.7041, 0.5345, 0.7048, 0.5345, 0.5575, 0.4226, 0.5578, 0.4226, 0.5578, 0.4477, 0.5575, 0.4477, 0.7053, 0.5345, 0.7048, 0.5345, 0.7049, 0.5331, 0.7056, 0.533, 0.7041, 0.5345, 0.7036, 0.5345, 0.7032, 0.5331, 0.704, 0.5331, 0.7047, 0.5639, 0.7041, 0.5639, 0.704, 0.5624, 0.7049, 0.5624, 0.7048, 0.5345, 0.7041, 0.5345, 0.704, 0.5331, 0.7049, 0.5331, 0.5575, 0.4477, 0.5578, 0.4477, 0.5578, 0.4491, 0.5574, 0.4491, 0.705, 0.5639, 0.7047, 0.5639, 0.7049, 0.5624, 0.7052, 0.5625, 0.7049, 0.5331, 0.704, 0.5331, 0.7039, 0.5302, 0.7048, 0.5301, 0.5574, 0.4491, 0.5578, 0.4491, 0.5578, 0.452, 0.5574, 0.452, 0.7052, 0.5625, 0.7049, 0.5624, 0.7049, 0.5595, 0.7052, 0.5595, 0.704, 0.5624, 0.7032, 0.5625, 0.7032, 0.5595, 0.704, 0.5595, 0.5566, 0.4491, 0.5574, 0.4491, 0.5574, 0.452, 0.5566, 0.452, 0.7049, 0.5624, 0.704, 0.5624, 0.704, 0.5595, 0.7049, 0.5595, 0.5501, 0.6922, 0.5508, 0.6928, 0.5507, 0.6929, 0.5501, 0.6924, 0.5511, 0.6936, 0.5508, 0.6944, 0.5507, 0.6943, 0.5509, 0.6936, 0.5501, 0.695, 0.5497, 0.695, 0.5497, 0.6948, 0.5501, 0.6948, 0.5497, 0.6922, 0.5501, 0.6922, 0.5501, 0.6924, 0.5497, 0.6924, 0.5508, 0.6928, 0.5511, 0.6936, 0.5509, 0.6936, 0.5507, 0.6929, 0.5508, 0.6944, 0.5501, 0.695, 0.5501, 0.6948, 0.5507, 0.6943, 0.7047, 0.7048, 0.7039, 0.7048, 0.7039, 0.6967, 0.7047, 0.6967, 0.5566, 0.5045, 0.5574, 0.5045, 0.5574, 0.5126, 0.5566, 0.5126, 0.5573, 0.4796, 0.5577, 0.4796, 0.5577, 0.4876, 0.5573, 0.4876, 0.705, 0.7048, 0.7047, 0.7048, 0.7047, 0.6967, 0.705, 0.6967, 0.7039, 0.7048, 0.7032, 0.7048, 0.7032, 0.6967, 0.7039, 0.6967, 0.5566, 0.4796, 0.5573, 0.4796, 0.5573, 0.4876, 0.5566, 0.4876, 0.557, 0.5277, 0.5577, 0.5281, 0.5575, 0.5282, 0.557, 0.5278, 0.5579, 0.5289, 0.5577, 0.5296, 0.5575, 0.5295, 0.5578, 0.5289, 0.557, 0.5301, 0.5566, 0.5301, 0.5566, 0.5299, 0.557, 0.5299, 0.5566, 0.5277, 0.557, 0.5277, 0.557, 0.5278, 0.5566, 0.5278, 0.5577, 0.5281, 0.5579, 0.5289, 0.5578, 0.5289, 0.5575, 0.5282, 0.5577, 0.5296, 0.557, 0.5301, 0.557, 0.5299, 0.5575, 0.5295, 0.706, 0.6232, 0.7053, 0.6232, 0.7053, 0.6094, 0.706, 0.6094, 0.5566, 0.4658, 0.5573, 0.4658, 0.5573, 0.4796, 0.5566, 0.4796, 0.5572, 0.452, 0.5575, 0.452, 0.5575, 0.4658, 0.5572, 0.4658, 0.7063, 0.6232, 0.706, 0.6232, 0.706, 0.6094, 0.7063, 0.6094, 0.7053, 0.6232, 0.7048, 0.6232, 0.7048, 0.6094, 0.7053, 0.6094, 0.5566, 0.452, 0.5572, 0.452, 0.5572, 0.4658, 0.5566, 0.4658, 0.5566, 0.5381, 0.557, 0.5381, 0.5569, 0.5382, 0.5566, 0.5382, 0.5575, 0.5385, 0.5578, 0.5391, 0.5576, 0.5391, 0.5575, 0.5385, 0.5575, 0.5398, 0.557, 0.5402, 0.5569, 0.5401, 0.5575, 0.5397, 0.557, 0.5381, 0.5575, 0.5385, 0.5575, 0.5385, 0.5569, 0.5382, 0.5578, 0.5391, 0.5575, 0.5398, 0.5575, 0.5397, 0.5576, 0.5391, 0.557, 0.5402, 0.5566, 0.5402, 0.5566, 0.5401, 0.5569, 0.5401, 0.4467, 0.6199, 0.4464, 0.6199, 0.4464, 0.6173, 0.4467, 0.6173, 0.4458, 0.6199, 0.4453, 0.6199, 0.4453, 0.6173, 0.4458, 0.6173, 0.5566, 0.5402, 0.5571, 0.5402, 0.5571, 0.5428, 0.5566, 0.5428, 0.4464, 0.6199, 0.4458, 0.6199, 0.4458, 0.6173, 0.4464, 0.6173, 0.5566, 0.5514, 0.5573, 0.5514, 0.5573, 0.554, 0.5566, 0.554, 0.5571, 0.5402, 0.5575, 0.5402, 0.5575, 0.5428, 0.5571, 0.5428, 0.5575, 0.5458, 0.5576, 0.5464, 0.5575, 0.5464, 0.5573, 0.5459, 0.5575, 0.547, 0.5569, 0.5473, 0.5569, 0.5472, 0.5573, 0.5469, 0.5569, 0.5454, 0.5575, 0.5458, 0.5573, 0.5459, 0.5569, 0.5456, 0.5576, 0.5464, 0.5575, 0.547, 0.5573, 0.5469, 0.5575, 0.5464, 0.5569, 0.5473, 0.5566, 0.5473, 0.5566, 0.5472, 0.5569, 0.5472, 0.5566, 0.5454, 0.5569, 0.5454, 0.5569, 0.5456, 0.5566, 0.5456, 0.5576, 0.5359, 0.5571, 0.5359, 0.5571, 0.5337, 0.5576, 0.5337, 0.5573, 0.5514, 0.5578, 0.5514, 0.5578, 0.5536, 0.5573, 0.5536, 0.5571, 0.554, 0.5573, 0.554, 0.5573, 0.5562, 0.5571, 0.5562, 0.5578, 0.5359, 0.5576, 0.5359, 0.5576, 0.5337, 0.5578, 0.5337, 0.5571, 0.5359, 0.5566, 0.5359, 0.5566, 0.5337, 0.5571, 0.5337, 0.5566, 0.554, 0.5571, 0.554, 0.5571, 0.5562, 0.5566, 0.5562])
me_vert.materials.append(mat_material_003)
me_vert.update()
me_cylinder = bpy.data.meshes.new('Cylinder')
me_cylinder.from_pydata([(-0.3022, 0.2128, 0.3088), (-0.3022, 0.2128, 0.2992), (0.5659, 0.2128, 0.3088), (0.5659, 0.2128, 0.2992), (-0.3022, 0.0, 0.3088), (-0.3022, 0.0, 0.2992), (0.5659, 0.0, 0.3088), (0.5659, 0.0, 0.2992), (-0.3444, 0.3148, -0.4682), (-0.3454, 0.3148, -0.4468), (-0.3267, 0.3148, 0.1788), (-0.3123, 0.3148, -0.442), (-0.3091, 0.3148, -0.4799), (0.1693, 0.3148, -0.4892), (0.8475, 0.3148, -0.4592), (1.593, 0.3148, -0.4408), (2.326, 0.3148, -0.4279), (2.325, 0.3148, -0.3723), (2.28, 0.3148, -0.3479), (2.146, 0.3148, -0.3378), (0.5141, 0.3148, 0.1237), (0.5141, 0.3148, 0.1659), (0.534, 0.3148, 0.1789), (0.4842, 0.3148, 0.1914), (-0.2834, 0.3148, 0.1894), (-0.3444, 0.0, -0.4682), (-0.3454, 0.0, -0.4468), (-0.3267, 0.0, 0.1788), (-0.3123, 0.0, -0.442), (-0.3091, 0.0, -0.4799), (2.326, 0.0, -0.4279), (2.325, 0.0, -0.3723), (2.28, 0.0, -0.3479), (2.146, 0.0, -0.3378), (0.5141, 0.0, 0.1237), (0.5141, 0.0, 0.1659), (0.534, 0.0, 0.1789), (0.4842, 0.0, 0.1914), (-0.2834, 0.0, 0.1894), (-0.2643, 0.3148, -0.5086), (0.1693, 0.3148, -0.5126), (0.8475, 0.3148, -0.487), (1.593, 0.3148, -0.4676), (2.261, 0.3148, -0.4567), (-0.2643, 0.0, -0.5086), (0.1693, 0.0, -0.5126), (0.8475, 0.0, -0.487), (1.593, 0.0, -0.4676), (2.261, 0.0, -0.4567)], [], [(0, 2, 3, 1), (4, 5, 7, 6), (1, 3, 7, 5), (2, 0, 4, 6), (3, 2, 6, 7), (0, 1, 5, 4), (20, 34, 33, 19), (12, 39, 44, 29), (21, 35, 34, 20), (14, 41, 40, 13), (22, 36, 35, 21), (13, 40, 39, 12), (23, 37, 36, 22), (16, 43, 42, 15), (12, 29, 25, 8), (24, 38, 37, 23), (17, 31, 30, 16), (8, 25, 26, 9), (10, 27, 38, 24), (18, 32, 31, 17), (9, 26, 28, 11), (19, 33, 32, 18), (11, 28, 27, 10), (12, 8, 9, 11, 10, 24, 23, 22, 21, 20, 19, 18, 17, 16, 15, 14, 13), (40, 45, 44, 39), (41, 46, 45, 40), (42, 47, 46, 41), (43, 48, 47, 42), (30, 48, 43, 16), (15, 42, 41, 14)])
_uv = me_cylinder.uv_layers.new(name='UVMap')
_uv.uv.foreach_set('vector', [0.5551, 0.6974, 0.5551, 0.56, 0.5566, 0.56, 0.5566, 0.6974, 0.5551, 0.4226, 0.5566, 0.4226, 0.5566, 0.56, 0.5551, 0.56, 0.1343, 0.9071, 0.1343, 0.7728, 0.1679, 0.7728, 0.1679, 0.9071, 0.1006, 0.9079, 0.1006, 0.7728, 0.1343, 0.7728, 0.1343, 0.9079, 0.4466, 0.7008, 0.4451, 0.7008, 0.4451, 0.6671, 0.4466, 0.6671, 0.7032, 0.6094, 0.7048, 0.6094, 0.7048, 0.6431, 0.7032, 0.6431, 0.836, 0.5903, 0.8858, 0.5903, 0.8858, 0.8575, 0.836, 0.8575, 0.8826, 0.4092, 0.8826, 0.4032, 0.9324, 0.4032, 0.9324, 0.4092, 0.2757, 0.7004, 0.2757, 0.6506, 0.2824, 0.6506, 0.2824, 0.7004, 0.5497, 0.2339, 0.5541, 0.2339, 0.5579, 0.3412, 0.5542, 0.3412, 0.7032, 0.3384, 0.7032, 0.2886, 0.7068, 0.2886, 0.7068, 0.3384, 0.5542, 0.3412, 0.5579, 0.3412, 0.5571, 0.4098, 0.5526, 0.4169, 0.7782, 0.7869, 0.828, 0.7869, 0.828, 0.795, 0.7782, 0.795, 0.5454, -5.728e-08, 0.5499, 0.01026, 0.5514, 0.116, 0.5471, 0.116, 0.8826, 0.4092, 0.9324, 0.4092, 0.9324, 0.4142, 0.8826, 0.4142, 0.7782, 0.6675, 0.828, 0.6675, 0.828, 0.7869, 0.7782, 0.7869, 0.1679, 0.9013, 0.1679, 0.8515, 0.1767, 0.8515, 0.1767, 0.9013, 0.7066, 0.3384, 0.7066, 0.3882, 0.7032, 0.3882, 0.7032, 0.3384, 0.7782, 0.661, 0.828, 0.661, 0.828, 0.6675, 0.7782, 0.6675, 0.836, 0.8785, 0.8858, 0.8785, 0.8858, 0.8863, 0.836, 0.8863, 0.4403, 0.6671, 0.4403, 0.6173, 0.4453, 0.6173, 0.4453, 0.6671, 0.836, 0.8575, 0.8858, 0.8575, 0.8858, 0.8785, 0.836, 0.8785, 0.3606, 0.8491, 0.3108, 0.8491, 0.3108, 0.7508, 0.3606, 0.7508, 0.5526, 0.4169, 0.5507, 0.4225, 0.5473, 0.4226, 0.5466, 0.4174, 0.4483, 0.4194, 0.4467, 0.4126, 0.4467, 0.2911, 0.4487, 0.2832, 0.4507, 0.2864, 0.4574, 0.2864, 0.5311, 0.02835, 0.5327, 0.007262, 0.5366, 8.195e-05, 0.5454, -5.728e-08, 0.5471, 0.116, 0.5497, 0.2339, 0.5542, 0.3412, 0.8826, 0.3363, 0.9324, 0.3363, 0.9324, 0.4032, 0.8826, 0.4032, 0.8826, 0.2305, 0.9324, 0.2305, 0.9324, 0.3363, 0.8826, 0.3363, 0.8826, 0.1147, 0.9324, 0.1147, 0.9324, 0.2305, 0.8826, 0.2305, 0.8826, 0.01098, 0.9324, 0.01098, 0.9324, 0.1147, 0.8826, 0.1147, 0.9324, 0.0, 0.9324, 0.01098, 0.8826, 0.01098, 0.8826, 0.0, 0.5471, 0.116, 0.5514, 0.116, 0.5541, 0.2339, 0.5497, 0.2339])
me_cylinder.materials.append(mat_material_003)
me_cylinder.update()
me_plane_001 = bpy.data.meshes.new('Plane.001')
me_plane_001.from_pydata([(-0.3048, -0.3048, 0.0), (0.3048, -0.3048, 0.0), (-0.3048, 0.3048, 0.0), (0.3048, 0.3048, 0.0)], [], [(0, 2, 3, 1)])
_uv = me_plane_001.uv_layers.new(name='UVMap')
_uv.uv.foreach_set('vector', [0.1792, 0.7471, 0.2757, 0.7471, 0.2757, 0.6506, 0.1792, 0.6506])
me_plane_001.materials.append(mat_material_003)
me_plane_001.update()
me_plane_002 = bpy.data.meshes.new('Plane.002')
me_plane_002.from_pydata([(-0.2122, -0.2463, -0.1751), (-0.1755, 1.387, -0.1751), (-0.2101, 1.227, -0.1751), (-0.6552, 0.2378, -0.1751), (-0.7973, 0.1561, -0.1751), (-0.7831, -0.3023, -0.1751), (-0.6935, -0.385, -0.1751), (-0.2122, -0.3813, -0.1751), (-0.7531, -0.3584, -0.1751), (0.6312, 1.002, -0.1751), (-0.2448, 1.362, -0.1751), (-0.2777, 1.313, -0.1751), (-0.7298, 0.1703, -0.1751), (-0.6935, -0.385, 0.0), (-0.2122, -0.3813, 0.0), (-0.7531, -0.3584, 0.0), (-0.2122, -0.2463, 0.0), (0.6312, 1.002, 0.0), (-0.1755, 1.387, 0.0), (-0.2448, 1.362, 0.0), (-0.2777, 1.313, 0.0), (-0.2101, 1.227, 0.0), (-0.6552, 0.2378, 0.0), (-0.7298, 0.1703, 0.0), (-0.7973, 0.1561, 0.0), (-0.7831, -0.3023, 0.0)], [], [(12, 4, 24, 23), (4, 5, 25, 24), (9, 1, 18, 17), (5, 8, 15, 25), (8, 6, 13, 15), (1, 10, 19, 18), (6, 7, 14, 13), (10, 11, 20, 19), (11, 2, 21, 20), (2, 3, 22, 21), (3, 12, 23, 22), (17, 16, 0, 9), (14, 7, 0, 16), (2, 11, 10, 1, 9, 0, 7, 6, 8, 5, 4, 12, 3)])
_uv = me_plane_002.uv_layers.new(name='UVMap')
_uv.uv.foreach_set('vector', [0.3108, 0.9203, 0.3108, 0.93, 0.2831, 0.93, 0.2831, 0.9203, 0.5984, 0.9084, 0.5984, 0.8546, 0.6261, 0.8546, 0.6261, 0.9084, 0.4089, 0.9461, 0.4089, 0.8858, 0.4366, 0.8858, 0.4366, 0.9461, 0.5984, 0.8546, 0.5984, 0.8449, 0.6261, 0.8449, 0.6261, 0.8546, 0.5984, 0.8449, 0.5984, 0.8353, 0.6261, 0.8353, 0.6261, 0.8449, 0.4089, 0.8858, 0.4089, 0.8748, 0.4366, 0.8748, 0.4366, 0.8858, 0.5984, 0.8353, 0.5984, 0.7829, 0.6261, 0.7829, 0.6261, 0.8353, 0.4089, 0.8748, 0.4089, 0.8658, 0.4366, 0.8658, 0.4366, 0.8748, 0.8359, 0.8632, 0.8187, 0.8632, 0.8187, 0.8355, 0.8359, 0.8355, 0.3108, 0.7508, 0.3108, 0.9044, 0.2831, 0.9044, 0.2831, 0.7508, 0.3108, 0.9044, 0.3108, 0.9203, 0.2831, 0.9203, 0.2831, 0.9044, 0.7494, 0.8734, 0.7494, 0.6351, 0.7771, 0.6351, 0.7771, 0.8734, 0.7494, 0.6174, 0.7771, 0.6174, 0.7771, 0.6351, 0.7494, 0.6351, 0.6934, 0.2633, 0.7089, 0.271, 0.7076, 0.2803, 0.6994, 0.2886, 0.5579, 0.2886, 0.5932, 0.05291, 0.584, 0.03364, 0.6524, 0.0002708, 0.6627, -2.603e-08, 0.6708, 0.005956, 0.7041, 0.07042, 0.6955, 0.07706, 0.6894, 0.09179])
me_plane_002.materials.append(mat_material_003)
me_plane_002.update()
me_plane_003 = bpy.data.meshes.new('Plane.003')
me_plane_003.from_pydata([(-0.1063, -0.6052, -0.1751), (0.03829, -0.6786, -0.1751), (0.2051, -0.6831, -0.1751), (0.2051, -0.5731, -0.1751), (-0.02011, -0.3489, -0.1751), (-0.0489, -0.2379, -0.1751), (-0.03451, -0.1258, -0.1751), (0.6312, 1.002, -0.1751), (-0.2448, 1.362, -0.1751), (-0.7298, 0.1703, -0.1751), (-0.7973, 0.1561, -0.1751), (-0.6935, -0.385, -0.1751), (-0.2122, -0.3813, -0.1751), (-0.7531, -0.3584, -0.1751), (-0.1939, -0.4896, -0.1751), (0.0498, -0.4435, -0.1751), (0.03952, 0.006826, -0.1751), (0.3842, 0.5541, -0.1751), (-0.1755, 1.387, -0.1751), (-0.2572, 1.295, -0.1751), (-0.2305, 1.165, -0.1751), (-0.6552, 0.2378, -0.1751), (-0.7831, -0.3023, -0.1751), (-0.6935, -0.385, 0.0), (-0.2122, -0.3813, 0.0), (-0.7531, -0.3584, 0.0), (-0.1063, -0.6052, 0.0), (0.03829, -0.6786, 0.0), (0.2051, -0.6831, 0.0), (-0.1939, -0.4896, 0.0), (0.2051, -0.5731, 0.0), (0.0498, -0.4435, 0.0), (-0.02011, -0.3489, 0.0), (-0.0489, -0.2379, 0.0), (-0.03451, -0.1258, 0.0), (0.03952, 0.006826, 0.0), (0.3842, 0.5541, 0.0), (0.6312, 1.002, 0.0), (-0.1755, 1.387, 0.0), (-0.2448, 1.362, 0.0), (-0.2572, 1.295, 0.0), (-0.2305, 1.165, 0.0), (-0.6552, 0.2378, 0.0), (-0.7298, 0.1703, 0.0), (-0.7973, 0.1561, 0.0), (-0.7831, -0.3023, 0.0)], [], [(13, 22, 10, 9, 21, 20, 19, 8, 18, 7, 17, 16, 6, 5, 4, 15, 3, 2, 1, 0, 14, 12, 11), (16, 17, 36, 35), (25, 23, 24, 29, 26, 27, 28, 30, 31, 32, 33, 34, 35, 36, 37, 38, 39, 40, 41, 42, 43, 44, 45), (12, 14, 29, 24), (9, 10, 44, 43), (17, 7, 37, 36), (2, 3, 30, 28), (10, 22, 45, 44), (7, 18, 38, 37), (3, 15, 31, 30), (22, 13, 25, 45), (13, 11, 23, 25), (18, 8, 39, 38), (15, 4, 32, 31), (11, 12, 24, 23), (8, 19, 40, 39), (4, 5, 33, 32), (14, 0, 26, 29), (19, 20, 41, 40), (5, 6, 34, 33), (0, 1, 27, 26), (20, 21, 42, 41), (6, 16, 35, 34), (1, 2, 28, 27), (21, 9, 43, 42)])
_uv = me_plane_003.uv_layers.new(name='UVMap')
_uv.uv.foreach_set('vector', [0.3404, 0.4671, 0.3457, 0.4715, 0.3656, 0.5171, 0.3594, 0.5213, 0.3546, 0.5311, 0.3493, 0.6418, 0.3572, 0.6538, 0.3587, 0.6611, 0.3527, 0.6664, 0.2558, 0.6602, 0.2626, 0.6051, 0.2752, 0.5359, 0.2773, 0.5196, 0.2742, 0.5077, 0.2669, 0.4977, 0.256, 0.491, 0.2351, 0.4842, 0.2306, 0.4731, 0.2476, 0.4668, 0.2652, 0.4684, 0.2787, 0.4765, 0.2849, 0.4866, 0.3333, 0.4668, 0.1438, 0.7027, 0.1438, 0.7729, 0.1248, 0.7729, 0.1248, 0.7027, 0.03654, 0.4808, 0.04363, 0.4805, 0.092, 0.5004, 0.09823, 0.4902, 0.1117, 0.4821, 0.1293, 0.4805, 0.1463, 0.4868, 0.1418, 0.4979, 0.1209, 0.5047, 0.1101, 0.5114, 0.1027, 0.5214, 0.09958, 0.5333, 0.1017, 0.5497, 0.1143, 0.6188, 0.1211, 0.6739, 0.02417, 0.6801, 0.01819, 0.6748, 0.01966, 0.6675, 0.0276, 0.6555, 0.0223, 0.5449, 0.01751, 0.535, 0.01128, 0.5309, 0.03125, 0.4852, 0.7303, 0.9446, 0.7183, 0.9446, 0.7183, 0.9256, 0.7303, 0.9256, 0.9434, 0.6637, 0.9359, 0.6637, 0.9359, 0.6447, 0.9434, 0.6447, 0.4296, 0.3866, 0.4296, 0.4422, 0.4106, 0.4422, 0.4106, 0.3866, 0.9446, 0.5304, 0.9327, 0.5304, 0.9327, 0.5114, 0.9446, 0.5114, 0.8288, 0.06109, 0.8288, 0.01127, 0.8478, 0.01127, 0.8478, 0.06109, 0.4072, 0.6736, 0.4072, 0.7707, 0.3882, 0.7707, 0.3882, 0.6736, 0.6761, 0.883, 0.6761, 0.8611, 0.6952, 0.8611, 0.6952, 0.883, 0.9438, 0.7625, 0.9369, 0.7625, 0.9369, 0.7435, 0.9438, 0.7435, 0.9438, 0.4404, 0.9367, 0.4404, 0.9367, 0.4214, 0.9438, 0.4214, 0.9434, 0.1728, 0.9354, 0.1728, 0.9354, 0.1538, 0.9434, 0.1538, 0.7777, 0.9413, 0.7649, 0.9413, 0.7649, 0.9222, 0.7777, 0.9222, 0.8471, 0.232, 0.8471, 0.2843, 0.8281, 0.2843, 0.8281, 0.232, 0.9435, 0.0303, 0.9361, 0.0303, 0.9361, 0.01127, 0.9435, 0.01127, 0.5789, 0.9434, 0.5665, 0.9434, 0.5665, 0.9244, 0.5789, 0.9244, 0.3755, 0.941, 0.3597, 0.941, 0.3597, 0.922, 0.3755, 0.922, 0.4165, 0.941, 0.4021, 0.941, 0.4021, 0.922, 0.4165, 0.922, 0.9442, 0.9183, 0.9319, 0.9183, 0.9319, 0.8993, 0.9442, 0.8993, 0.8247, 0.9409, 0.8071, 0.9409, 0.8071, 0.9219, 0.8247, 0.9219, 0.7442, 0.3428, 0.7442, 0.232, 0.7632, 0.232, 0.7632, 0.3428, 0.2943, 0.941, 0.2778, 0.941, 0.2778, 0.922, 0.2943, 0.922, 0.6375, 0.9364, 0.6194, 0.9364, 0.6194, 0.9174, 0.6375, 0.9174, 0.5206, 0.9458, 0.5097, 0.9458, 0.5097, 0.9267, 0.5206, 0.9267])
me_plane_003.update()
me_plane_004 = bpy.data.meshes.new('Plane.004')
me_plane_004.from_pydata([(-0.06803, -0.01078, -0.02481), (-0.05462, -0.01078, -0.02213), (-0.06779, -0.01078, 0.02605), (-0.05438, -0.01078, 0.02387), (-0.05461, -0.01078, -0.02053), (-0.05439, -0.01078, 0.02226), (-0.05152, -0.01078, -0.02053), (-0.05129, -0.01078, 0.02226), (-0.05047, -0.01078, 0.02722), (-0.06803, 0.0, -0.02481), (-0.04445, -0.01078, 0.03037), (0.102, -0.01078, 0.03054), (-0.05094, -0.01078, -0.02617), (-0.04836, -0.01078, -0.02916), (0.09659, -0.01078, -0.02905), (0.1239, -0.01078, 0.005), (0.124, -0.01078, -0.01529), (0.1202, -0.01078, -0.02025), (0.108, -0.01078, -0.02259), (0.1037, -0.01078, -0.02667), (0.09917, -0.01078, -0.03543), (0.09658, -0.01078, -0.0354), (-0.05462, 0.0, -0.02213), (-0.06779, 0.0, 0.02605), (-0.05438, 0.0, 0.02387), (-0.05461, 0.0, -0.02053), (-0.05439, 0.0, 0.02226), (-0.05152, 0.0, -0.02053), (-0.05129, 0.0, 0.02226), (-0.05047, 0.0, 0.02722), (-0.04445, 0.0, 0.03037), (0.102, 0.0, 0.03054), (-0.05094, 0.0, -0.02617), (-0.04836, 0.0, -0.02916), (0.09659, 0.0, -0.02905), (0.1239, 0.0, 0.005), (0.124, 0.0, -0.01529), (0.1202, 0.0, -0.02025), (0.108, 0.0, -0.02259), (0.1037, 0.0, -0.02667), (0.09917, 0.0, -0.03543), (0.09658, 0.0, -0.0354)], [], [(0, 1, 4, 5, 3, 2), (5, 4, 6, 7), (12, 13, 14, 21, 20, 19, 18, 17, 16, 15, 11, 10, 8, 7, 6), (9, 23, 24, 26, 25, 22), (26, 28, 27, 25), (32, 27, 28, 29, 30, 31, 35, 36, 37, 38, 39, 40, 41, 34, 33), (1, 22, 25, 4), (18, 38, 37, 17), (11, 31, 30, 10), (19, 39, 38, 18), (6, 27, 32, 12), (20, 40, 39, 19), (12, 32, 33, 13), (7, 28, 26, 5), (21, 41, 40, 20), (2, 23, 9, 0), (13, 33, 34, 14), (4, 25, 27, 6), (14, 34, 41, 21), (0, 9, 22, 1), (15, 35, 31, 11), (8, 29, 28, 7), (5, 26, 24, 3), (16, 36, 35, 15), (3, 24, 23, 2), (17, 37, 36, 16), (10, 30, 29, 8)])
_uv = me_plane_004.uv_layers.new(name='UVMap')
_uv.uv.foreach_set('vector', [0.9033, 0.6782, 0.9028, 0.6804, 0.9026, 0.6804, 0.8958, 0.6804, 0.8956, 0.6804, 0.8952, 0.6782, 0.8958, 0.6804, 0.9026, 0.6804, 0.9026, 0.6808, 0.8958, 0.6809, 0.9035, 0.6809, 0.9039, 0.6814, 0.9038, 0.7043, 0.9048, 0.7043, 0.9048, 0.7047, 0.9034, 0.7054, 0.9028, 0.7061, 0.9024, 0.708, 0.9016, 0.7086, 0.8984, 0.7086, 0.8944, 0.7051, 0.8945, 0.6819, 0.895, 0.681, 0.8958, 0.6809, 0.9026, 0.6808, 0.5884, 0.8717, 0.5964, 0.8717, 0.5961, 0.8738, 0.5959, 0.8738, 0.5891, 0.8738, 0.5888, 0.8738, 0.5959, 0.8738, 0.5959, 0.8743, 0.5891, 0.8743, 0.5891, 0.8738, 0.5882, 0.8744, 0.5891, 0.8743, 0.5959, 0.8743, 0.5966, 0.8745, 0.5971, 0.8754, 0.5973, 0.8986, 0.5933, 0.9021, 0.59, 0.9021, 0.5893, 0.9015, 0.5889, 0.8996, 0.5882, 0.8989, 0.5868, 0.8982, 0.5868, 0.8978, 0.5879, 0.8978, 0.5877, 0.8748, 0.5576, 0.4723, 0.5576, 0.474, 0.5573, 0.474, 0.5573, 0.4723, 0.7065, 0.6431, 0.7048, 0.6431, 0.7048, 0.6411, 0.7065, 0.6411, 0.7032, 0.6431, 0.705, 0.6431, 0.705, 0.6662, 0.7032, 0.6662, 0.7065, 0.6396, 0.7048, 0.6396, 0.7048, 0.6389, 0.7065, 0.6389, 0.4453, 0.6216, 0.4453, 0.6199, 0.4462, 0.6199, 0.4462, 0.6216, 0.7065, 0.6411, 0.7048, 0.6411, 0.7048, 0.6396, 0.7065, 0.6396, 0.4462, 0.6216, 0.4462, 0.6199, 0.4466, 0.6199, 0.4466, 0.6216, 0.5573, 0.4692, 0.5573, 0.4675, 0.5578, 0.4675, 0.5578, 0.4692, 0.5577, 0.4706, 0.5577, 0.4723, 0.5573, 0.4723, 0.5573, 0.4706, 0.7048, 0.6232, 0.7065, 0.6232, 0.7065, 0.6313, 0.7048, 0.6313, 0.705, 0.6901, 0.7032, 0.6901, 0.7032, 0.6672, 0.705, 0.6672, 0.5578, 0.4658, 0.5578, 0.4675, 0.5573, 0.4675, 0.5573, 0.4658, 0.5566, 0.5514, 0.5566, 0.5497, 0.5576, 0.5497, 0.5576, 0.5514, 0.7067, 0.6519, 0.705, 0.6519, 0.705, 0.6498, 0.7067, 0.6498, 0.7065, 0.6349, 0.7048, 0.6349, 0.7048, 0.6313, 0.7065, 0.6313, 0.5566, 0.5617, 0.5566, 0.56, 0.5574, 0.56, 0.5574, 0.5617, 0.5576, 0.474, 0.5576, 0.4757, 0.5573, 0.4757, 0.5573, 0.474, 0.7065, 0.638, 0.7048, 0.638, 0.7048, 0.6349, 0.7065, 0.6349, 0.4434, 0.7045, 0.4451, 0.7045, 0.4451, 0.7066, 0.4434, 0.7066, 0.7065, 0.6389, 0.7048, 0.6389, 0.7048, 0.638, 0.7065, 0.638, 0.7032, 0.6662, 0.705, 0.6662, 0.705, 0.6672, 0.7032, 0.6672])
me_plane_004.materials.append(mat_material_003)
me_plane_004.update()
me_plane_005 = bpy.data.meshes.new('Plane.005')
me_plane_005.from_pydata([(0.02262, -0.005069, -0.01154), (0.02187, -0.005069, 0.04039), (0.01804, -0.005069, 0.04566), (0.01058, -0.005069, 0.04566), (0.003315, -0.005069, 0.03935), (-0.02262, -0.005069, 0.003926), (-0.02265, -0.005069, -0.01157), (-0.01576, -0.005069, 0.003886), (-0.01459, -0.005069, 0.006882), (0.001625, -0.005069, 0.02935), (0.01016, -0.005069, 0.02935), (0.01024, -0.005069, 0.01769), (0.01801, -0.005069, 0.01727), (0.01793, -0.005069, 0.0005474), (-0.01535, -0.005069, 0.0006319), (0.02248, -0.005069, 0.0005236), (0.01043, -0.005069, -0.007538), (0.01044, -0.005069, -0.01151), (-0.01228, -0.005069, -0.01156), (-0.01225, -0.005069, -0.007538), (0.02262, 0.0, -0.01154), (0.02187, 0.0, 0.04039), (0.01804, 0.0, 0.04566), (0.01058, 0.0, 0.04566), (0.003315, 0.0, 0.03935), (-0.02262, 0.0, 0.003926), (-0.02265, 0.0, -0.01157), (-0.01576, 0.0, 0.003886), (-0.01459, 0.0, 0.006882), (0.001625, 0.0, 0.02935), (0.01016, 0.0, 0.02935), (0.01024, 0.0, 0.01769), (0.01801, 0.0, 0.01727), (0.01793, 0.0, 0.0005474), (-0.01535, 0.0, 0.0006319), (0.02248, 0.0, 0.0005236), (0.01043, 0.0, -0.007538), (0.01044, 0.0, -0.01151), (-0.01228, 0.0, -0.01156), (-0.01225, 0.0, -0.007538)], [], [(0, 15, 13, 14, 7, 5, 6, 18, 19, 16, 17), (15, 1, 2, 3, 4, 5, 7, 8, 9, 10, 11, 12, 13), (20, 37, 36, 39, 38, 26, 25, 27, 34, 33, 35), (35, 33, 32, 31, 30, 29, 28, 27, 25, 24, 23, 22, 21), (6, 26, 38, 18), (15, 35, 21, 1), (8, 28, 29, 9), (2, 22, 23, 3), (16, 36, 37, 17), (9, 29, 30, 10), (1, 21, 22, 2), (10, 30, 31, 11), (3, 23, 24, 4), (17, 37, 20, 0), (11, 31, 32, 12), (4, 24, 25, 5), (12, 32, 33, 13), (5, 25, 26, 6), (19, 39, 36, 16), (13, 33, 34, 14), (18, 38, 39, 19), (0, 20, 35, 15), (14, 34, 27, 7), (7, 27, 28, 8)])
_uv = me_plane_005.uv_layers.new(name='UVMap')
_uv.uv.foreach_set('vector', [0.2757, 0.7311, 0.2757, 0.7292, 0.2764, 0.7292, 0.2817, 0.7291, 0.2818, 0.7286, 0.2829, 0.7286, 0.2829, 0.7311, 0.2812, 0.7311, 0.2812, 0.7304, 0.2776, 0.7304, 0.2776, 0.7311, 0.2757, 0.7292, 0.2758, 0.7229, 0.2764, 0.722, 0.2776, 0.722, 0.2787, 0.723, 0.2829, 0.7286, 0.2818, 0.7286, 0.2816, 0.7282, 0.279, 0.7246, 0.2777, 0.7246, 0.2777, 0.7264, 0.2764, 0.7265, 0.2764, 0.7292, 0.2829, 0.7401, 0.2809, 0.7401, 0.2809, 0.7395, 0.2773, 0.7395, 0.2773, 0.7401, 0.2757, 0.7401, 0.2757, 0.7377, 0.2768, 0.7377, 0.2769, 0.7382, 0.2821, 0.7382, 0.2828, 0.7382, 0.2828, 0.7382, 0.2821, 0.7382, 0.2821, 0.7356, 0.2809, 0.7355, 0.2809, 0.7337, 0.2795, 0.7337, 0.277, 0.7372, 0.2768, 0.7377, 0.2757, 0.7377, 0.2798, 0.7321, 0.281, 0.7311, 0.2821, 0.7311, 0.2827, 0.7319, 0.5568, 0.5631, 0.5576, 0.5631, 0.5576, 0.5648, 0.5568, 0.5648, 0.5574, 0.4946, 0.5566, 0.4946, 0.5566, 0.4884, 0.5574, 0.4884, 0.5574, 0.5267, 0.5566, 0.5267, 0.5566, 0.5228, 0.5574, 0.5228, 0.5574, 0.5497, 0.5566, 0.5497, 0.5566, 0.5485, 0.5574, 0.5485, 0.557, 0.5689, 0.557, 0.5681, 0.5576, 0.5681, 0.5576, 0.5689, 0.5568, 0.5648, 0.5576, 0.5648, 0.5576, 0.5661, 0.5568, 0.5661, 0.5574, 0.4884, 0.5566, 0.4884, 0.5566, 0.4876, 0.5574, 0.4876, 0.5566, 0.5582, 0.5574, 0.5582, 0.5574, 0.56, 0.5566, 0.56, 0.5574, 0.5485, 0.5566, 0.5485, 0.5566, 0.5473, 0.5574, 0.5473, 0.5566, 0.5562, 0.5574, 0.5562, 0.5574, 0.5582, 0.5566, 0.5582, 0.5568, 0.5661, 0.5576, 0.5661, 0.5576, 0.5673, 0.5568, 0.5673, 0.5566, 0.4965, 0.5574, 0.4965, 0.5574, 0.5021, 0.5566, 0.5021, 0.5566, 0.5428, 0.5574, 0.5428, 0.5574, 0.5454, 0.5566, 0.5454, 0.5566, 0.5021, 0.5574, 0.5021, 0.5574, 0.5045, 0.5566, 0.5045, 0.5566, 0.5301, 0.5574, 0.5301, 0.5574, 0.5337, 0.5566, 0.5337, 0.5574, 0.5228, 0.5566, 0.5228, 0.5566, 0.5175, 0.5574, 0.5175, 0.5576, 0.5673, 0.5576, 0.5681, 0.557, 0.5681, 0.557, 0.5673, 0.5574, 0.4965, 0.5566, 0.4965, 0.5566, 0.4946, 0.5574, 0.4946, 0.5574, 0.5277, 0.5566, 0.5277, 0.5566, 0.5272, 0.5574, 0.5272, 0.5574, 0.5272, 0.5566, 0.5272, 0.5566, 0.5267, 0.5574, 0.5267])
me_plane_005.materials.append(mat_material_003)
me_plane_005.update()
me_plane_006 = bpy.data.meshes.new('Plane.006')
me_plane_006.from_pydata([(0.01857, -0.008839, -0.007521), (-0.01714, -0.008839, 0.03704), (-0.005716, -0.008839, 0.009556), (-0.005854, -0.008839, 0.02383), (-0.01714, -0.008839, -0.00753), (0.01857, -0.008839, 0.006883), (-0.01714, 0.0, -0.00753), (0.01857, 0.0, -0.007521), (-0.01714, 0.0, 0.03704), (0.01857, 0.0, 0.006883), (-0.005716, 0.0, 0.009556), (-0.005854, 0.0, 0.02383), (-0.008804, 0.0, 0.03467), (-0.008804, -0.008839, 0.03467)], [], [(1, 4, 0, 5, 2, 3, 13), (1, 13, 12, 8), (8, 12, 11, 10, 9, 7, 6), (2, 5, 9, 10), (0, 4, 6, 7), (4, 1, 8, 6), (3, 2, 10, 11), (5, 0, 7, 9), (12, 13, 3, 11)])
_uv = me_plane_006.uv_layers.new(name='UVMap')
_uv.uv.foreach_set('vector', [0.286, 0.6503, 0.286, 0.6573, 0.2803, 0.6573, 0.2803, 0.655, 0.2842, 0.6546, 0.2842, 0.6524, 0.2847, 0.6506, 0.5581, 0.4706, 0.5574, 0.4706, 0.5574, 0.4692, 0.5581, 0.4692, 0.703, 0.6897, 0.7043, 0.6901, 0.7048, 0.6918, 0.7048, 0.694, 0.7087, 0.6945, 0.7087, 0.6967, 0.703, 0.6967, 0.7064, 0.6676, 0.7064, 0.6714, 0.705, 0.6714, 0.705, 0.6676, 0.2858, 0.6553, 0.2858, 0.6609, 0.2844, 0.6609, 0.2844, 0.6553, 0.705, 0.6498, 0.705, 0.6427, 0.7064, 0.6427, 0.7064, 0.6498, 0.4465, 0.7026, 0.4465, 0.7049, 0.4451, 0.7049, 0.4451, 0.7026, 0.5589, 0.5631, 0.5566, 0.5631, 0.5566, 0.5617, 0.5589, 0.5617, 0.5574, 0.4692, 0.5574, 0.4706, 0.5563, 0.4706, 0.5563, 0.4692])
me_plane_006.materials.append(mat_material_003)
me_plane_006.update()
me_cube = bpy.data.meshes.new('Cube')
me_cube.from_pydata([(-0.3048, -0.3048, -0.3048), (-0.3048, -0.3048, 0.3048), (-0.3048, 0.3048, -0.3048), (-0.3048, 0.3048, 0.3048), (0.3048, -0.3048, -0.3048), (0.3048, -0.3048, 0.3048), (0.3048, 0.3048, -0.3048), (0.3048, 0.3048, 0.3048)], [], [(0, 1, 3, 2), (2, 3, 7, 6), (6, 7, 5, 4), (4, 5, 1, 0), (2, 6, 4, 0), (7, 3, 1, 5)])
_uv = me_cube.uv_layers.new(name='UVMap')
_uv.uv.foreach_set('vector', [0.375, 0.0, 0.625, 0.0, 0.625, 0.25, 0.375, 0.25, 0.375, 0.25, 0.625, 0.25, 0.625, 0.5, 0.375, 0.5, 0.375, 0.5, 0.625, 0.5, 0.625, 0.75, 0.375, 0.75, 0.375, 0.75, 0.625, 0.75, 0.625, 1.0, 0.375, 1.0, 0.125, 0.5, 0.375, 0.5, 0.375, 0.75, 0.125, 0.75, 0.625, 0.5, 0.875, 0.5, 0.875, 0.75, 0.625, 0.75])
me_cube.update()

# ---- objects
ob_image = bpy.data.objects.new('image', None)
ob_receiver_lower = bpy.data.objects.new('receiver_lower', me_cube_003)
ob_receiver_upper = bpy.data.objects.new('receiver_upper', me_cube_001)
ob_trigger = bpy.data.objects.new('trigger', me_plane)
ob_magazine = bpy.data.objects.new('magazine', me_cube_002)
ob_barrel_16 = bpy.data.objects.new("barrel 16'", me_vert)
ob_stock = bpy.data.objects.new('stock', me_cylinder)
ob_barrel_thread = bpy.data.objects.new('barrel_thread', me_plane_001)
ob_grip = bpy.data.objects.new('grip', me_plane_002)
ob_grip2 = bpy.data.objects.new('grip2', me_plane_003)
ob_handgaurd = bpy.data.objects.new('handgaurd', me_plane_004)
ob_sight_front = bpy.data.objects.new('sight_front', me_plane_005)
ob_sight_rear = bpy.data.objects.new('sight_rear', me_plane_006)
ob_boolean_rail = bpy.data.objects.new('boolean_rail', me_cube)

# ---- transforms, parenting, visibility, modifiers, constraints
ob_image.location = (0.0, 0.1481, 0.0)
ob_image.rotation_euler = (1.571, -0.0, -0.0)
ob_image.empty_display_type = 'IMAGE'
ob_image.empty_display_size = 0.8852
ob_receiver_lower.location = (-0.003727, 0.0, 0.0)
ob_receiver_lower.scale = (-0.04819, -0.04819, -0.04819)
_m = ob_receiver_lower.modifiers.new('Mirror', 'MIRROR')
_m.use_axis = (False, True, False)
_m.use_clip = True
_m.use_mirror_merge = False
ob_receiver_upper.location = (-0.003727, 0.0, 0.0)
ob_receiver_upper.scale = (-0.04819, -0.04819, -0.04819)
_m = ob_receiver_upper.modifiers.new('Boolean', 'BOOLEAN')
_m.object = ob_boolean_rail
_m.collection = col_gun_booleans
_m.operand_type = 'COLLECTION'
_m = ob_receiver_upper.modifiers.new('Mirror', 'MIRROR')
_m.use_axis = (False, True, False)
_m.use_clip = True
_m.use_mirror_merge = False
_m.merge_threshold = 0.0
_m.bisect_threshold = 0.0
ob_trigger.location = (-0.1279, 0.0, -0.01418)
ob_trigger.rotation_euler = (1.571, -0.0, 0.0)
ob_trigger.scale = (0.03863, 0.03863, 0.03863)
_m = ob_trigger.modifiers.new('Mirror', 'MIRROR')
_m.use_axis = (False, False, True)
_m.use_clip = True
_m.use_mirror_merge = False
ob_magazine.location = (-0.05759, -1.784e-10, -0.07192)
ob_magazine.scale = (-0.1094, -0.03118, -0.1094)
_m = ob_magazine.modifiers.new('Mirror', 'MIRROR')
_m.use_axis = (False, True, False)
_m.use_clip = True
_m.use_mirror_merge = False
ob_barrel_16.location = (0.2539, -1.709e-08, 0.04638)
_m = ob_barrel_16.modifiers.new('Mirror', 'MIRROR')
_m.use_axis = (False, True, False)
_m.use_mirror_merge = False
_m = ob_barrel_16.modifiers.new('Auto Smooth', 'NODES')
_m.node_group = ng_auto_smooth
_gi = [s.identifier for s in ng_auto_smooth.interface.items_tree if s.item_type == 'SOCKET' and s.in_out == 'INPUT']
_m[_gi[1]] = 0.5236  # Angle
ob_stock.location = (-0.2883, 0.0, 0.04607)
ob_stock.rotation_euler = (-0.0, -1.571, 0.0)
ob_stock.scale = (-0.04881, -0.04881, -0.2533)
_m = ob_stock.modifiers.new('Mirror', 'MIRROR')
_m.use_axis = (False, True, False)
_m.use_clip = True
_m.use_mirror_merge = False
ob_barrel_thread.location = (0.3715, 1.578e-05, 0.04627)
ob_barrel_thread.rotation_euler = (-0.0, -1.571, 0.0)
ob_barrel_thread.scale = (0.02239, 0.02239, 0.02604)
_m = ob_barrel_thread.modifiers.new('Screw', 'SCREW')
_m.angle = 3.142
_m.screw_offset = 0.4877
_m = ob_barrel_thread.modifiers.new('Subdivision', 'SUBSURF')
_m.render_levels = 1
ob_grip.location = (-0.1966, -1.709e-08, -0.02543)
ob_grip.rotation_euler = (1.571, -0.0, 0.0)
ob_grip.scale = (-0.05705, -0.05705, -0.05705)
_m = ob_grip.modifiers.new('Mirror', 'MIRROR')
_m.use_axis = (False, False, True)
_m.use_clip = True
_m.use_mirror_merge = False
ob_grip2.location = (-0.1966, -1.709e-08, -0.02543)
ob_grip2.rotation_euler = (1.571, -0.0, 0.0)
ob_grip2.scale = (-0.05705, -0.05705, -0.05705)
_m = ob_grip2.modifiers.new('Mirror', 'MIRROR')
_m.use_axis = (False, False, True)
_m.use_clip = True
_m.use_mirror_merge = False
ob_handgaurd.location = (0.05842, 0.0, 0.04534)
_m = ob_handgaurd.modifiers.new('Mirror', 'MIRROR')
_m.use_axis = (False, True, False)
_m.use_clip = True
_m.use_mirror_merge = False
ob_sight_front.location = (0.1911, 0.0, 0.06531)
_m = ob_sight_front.modifiers.new('Mirror', 'MIRROR')
_m.use_axis = (False, True, False)
_m.use_clip = True
_m.use_mirror_merge = False
ob_sight_rear.location = (-0.1561, 0.0, 0.07955)
_m = ob_sight_rear.modifiers.new('Mirror', 'MIRROR')
_m.use_axis = (False, True, False)
_m.use_clip = True
_m.use_mirror_merge = False
ob_boolean_rail.location = (-0.0289, -0.006456, 0.07604)
ob_boolean_rail.scale = (0.01013, 0.03005, 0.01013)
_m = ob_boolean_rail.modifiers.new('Array', 'ARRAY')
_m.count = 15
_m.relative_offset_displace = (-1.606, 0.0, 0.0)

# ---- collection membership
scene.collection.objects.link(ob_image)
col_gun.objects.link(ob_receiver_lower)
col_gun.objects.link(ob_receiver_upper)
col_gun.objects.link(ob_trigger)
col_gun.objects.link(ob_magazine)
col_gun.objects.link(ob_barrel_16)
col_gun.objects.link(ob_stock)
col_gun.objects.link(ob_barrel_thread)
col_gun.objects.link(ob_grip)
col_gun.objects.link(ob_grip2)
col_gun.objects.link(ob_handgaurd)
col_gun.objects.link(ob_sight_front)
col_gun.objects.link(ob_sight_rear)
col_gun_booleans.objects.link(ob_boolean_rail)

# ---- scene / render settings (as saved in the file)
scene.frame_start = 1; scene.frame_end = 250; scene.frame_set(232)
scene.render.engine = 'BLENDER_EEVEE_NEXT'
scene.render.bake_bias = 0.0
scene.render.bake_samples = 0
scene.cycles.sampling_pattern = 'TABULATED_SOBOL'
scene.view_settings.view_transform = 'Filmic'
bpy.context.view_layer.update()

# ---- added for rendering (the .blend has no active camera and no usable light): camera, sun
cam_auto = bpy.data.cameras.new('AutoCamera')
cam_auto.lens = 50.0
cam_auto.sensor_width = 36.0
cam_auto.clip_end = 1000.0
ob_auto_camera = bpy.data.objects.new('AutoCamera', cam_auto)
scene.collection.objects.link(ob_auto_camera)
ob_auto_camera.location = (0.747107, -0.924569, 0.602068)
ob_auto_camera.rotation_euler = (1.09748, -7.21219e-08, 0.694738)
scene.camera = ob_auto_camera
light_auto_sun = bpy.data.lights.new('AutoSun', 'SUN')
light_auto_sun.energy = 3.0
light_auto_sun.angle = 0.0523599
ob_auto_sun = bpy.data.objects.new('AutoSun', light_auto_sun)
scene.collection.objects.link(ob_auto_sun)
ob_auto_sun.rotation_euler = (0.872665, 0.174533, 0.523599)
bpy.context.view_layer.update()
